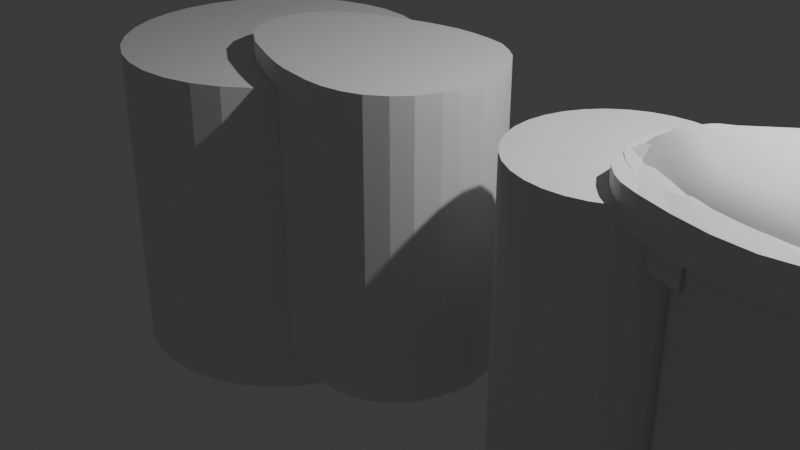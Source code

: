 # Source: HERVIDOR_2_EN_CLASES_.blend  (saved by Blender 4.4.32; exported with 4.5.12 LTS)
import bpy
from mathutils import Matrix  # noqa: F401  (used for matrix-valued properties, if any)

bpy.ops.wm.read_factory_settings(use_empty=True)
scene = bpy.context.scene
scene.name = 'Scene'

# ---- collections
col_collection = bpy.data.collections.new('Collection'); scene.collection.children.link(col_collection)
col_intentos = bpy.data.collections.new('intentos'); scene.collection.children.link(col_intentos)

# ---- node groups
ng_smooth_by_angle = bpy.data.node_groups.new('Smooth by Angle', 'GeometryNodeTree')
_s = ng_smooth_by_angle.interface.new_socket(name='Mesh', in_out='OUTPUT', socket_type='NodeSocketGeometry')
_s = ng_smooth_by_angle.interface.new_socket(name='Mesh', in_out='INPUT', socket_type='NodeSocketGeometry')
_s = ng_smooth_by_angle.interface.new_socket(name='Angle', in_out='INPUT', socket_type='NodeSocketFloat')
_s.subtype = 'ANGLE'
_s.default_value = 0.5236
_s.min_value = 0.0
_s.max_value = 3.142
_s.description = 'Maximum face angle for smooth edges'
_s = ng_smooth_by_angle.interface.new_socket(name='Ignore Sharpness', in_out='INPUT', socket_type='NodeSocketBool')
_s.force_non_field = True
ng_smooth_by_angle.description = 'Set the sharpness of mesh edges based on the angle between the neighboring faces'
ng_smooth_by_angle.is_modifier = True
_N = ng_smooth_by_angle.nodes; _L = ng_smooth_by_angle.links
n0 = _N.new('GeometryNodeSetShadeSmooth'); n0.name = 'Set Shade Smooth'; n0.location = (120, -80)
n0.domain = 'EDGE'
n1 = _N.new('GeometryNodeSetShadeSmooth'); n1.name = 'Set Shade Smooth.001'; n1.location = (300, -80)
n2 = _N.new('NodeGroupOutput'); n2.name = 'Group Output'; n2.location = (480, -80)
n3 = _N.new('GeometryNodeInputMeshEdgeAngle'); n3.name = 'Edge Angle'; n3.location = (-440, -240)
n4 = _N.new('NodeGroupInput'); n4.name = 'Group Input'; n4.location = (-80, -80)
n5 = _N.new('GeometryNodeInputEdgeSmooth'); n5.name = 'Is Edge Smooth'; n5.location = (-260, -120)
n6 = _N.new('GeometryNodeInputShadeSmooth'); n6.name = 'Is Shade Smooth'; n6.location = (-440, -397)
n7 = _N.new('FunctionNodeCompare'); n7.name = 'Compare'; n7.location = (-260, -260)
n7.operation = 'LESS_EQUAL'
n7.inputs[6].default_value = (0.0, 0.0, 0.0, 0.0)
n7.inputs[7].default_value = (0.0, 0.0, 0.0, 0.0)
n8 = _N.new('FunctionNodeBooleanMath'); n8.name = 'Boolean Math.001'; n8.location = (-80, -260)
n9 = _N.new('NodeGroupInput'); n9.name = 'Group Input.001'; n9.location = (-440, -329)
n10 = _N.new('NodeGroupInput'); n10.name = 'Group Input.002'; n10.location = (-259, -189)
n11 = _N.new('FunctionNodeBooleanMath'); n11.name = 'Boolean Math'; n11.location = (-80, -149)
n11.operation = 'OR'
n12 = _N.new('FunctionNodeBooleanMath'); n12.name = 'Boolean Math.002'; n12.location = (-260, -380)
n12.operation = 'OR'
n13 = _N.new('NodeGroupInput'); n13.name = 'Group Input.003'; n13.location = (-440, -460)
_L.new(n3.outputs[0], n7.inputs[0])
_L.new(n1.outputs[0], n2.inputs[0])
_L.new(n9.outputs[1], n7.inputs[1])
_L.new(n7.outputs[0], n8.inputs[0])
_L.new(n4.outputs[0], n0.inputs[0])
_L.new(n0.outputs[0], n1.inputs[0])
_L.new(n8.outputs[0], n0.inputs[2])
_L.new(n10.outputs[2], n11.inputs[1])
_L.new(n5.outputs[0], n11.inputs[0])
_L.new(n11.outputs[0], n0.inputs[1])
_L.new(n13.outputs[2], n12.inputs[1])
_L.new(n6.outputs[0], n12.inputs[0])
_L.new(n12.outputs[0], n8.inputs[1])
n2.is_active_output = True

# ---- world
world_world = bpy.data.worlds.new('World'); scene.world = world_world
world_world.use_nodes = True; world_world.node_tree.nodes.clear()
_N = world_world.node_tree.nodes; _L = world_world.node_tree.links
n0 = _N.new('ShaderNodeOutputWorld'); n0.name = 'World Output'; n0.location = (300, 300)
n1 = _N.new('ShaderNodeBackground'); n1.name = 'Background'; n1.location = (10, 300)
n1.inputs[0].default_value = (0.05088, 0.05088, 0.05088, 1.0)
_L.new(n1.outputs[0], n0.inputs[0])
n0.is_active_output = True
world_world.color = (0.05088, 0.05088, 0.05088)
world_world.sun_shadow_jitter_overblur = 0.0

# ---- cameras
cam_camera = bpy.data.cameras.new('Camera')
cam_camera.clip_end = 100.0
cam_camera.ortho_scale = 7.314

# ---- lights
light_light = bpy.data.lights.new('Light', 'POINT')
light_light.energy = 1000.0
light_light.shadow_soft_size = 0.1

# ---- meshes
me_cylinder_004 = bpy.data.meshes.new('Cylinder.004')
me_cylinder_004.from_pydata([(0.0, 1.0, -1.0), (0.0, 1.0, 1.0), (0.1951, 0.9808, -1.0), (0.1951, 0.9808, 1.0), (0.3827, 0.9239, -1.0), (0.3827, 0.9239, 1.0), (0.5556, 0.8315, -1.0), (0.5556, 0.8315, 1.0), (0.7071, 0.7071, -1.0), (0.7071, 0.7071, 1.0), (0.8315, 0.5556, -1.0), (0.8315, 0.5556, 1.0), (0.9239, 0.3827, -1.0), (0.9239, 0.3827, 1.0), (0.9808, 0.1951, -1.0), (0.9808, 0.1951, 1.0), (1.0, 0.0, -1.0), (1.0, 0.0, 1.0), (0.9808, -0.1951, -1.0), (0.9808, -0.1951, 1.0), (0.9239, -0.3827, -1.0), (0.9239, -0.3827, 1.0), (0.8315, -0.5556, -1.0), (0.8315, -0.5556, 1.0), (0.7071, -0.7071, -1.0), (0.7071, -0.7071, 1.0), (0.5556, -0.8315, -1.0), (0.5556, -0.8315, 1.0), (0.3827, -0.9239, -1.0), (0.3827, -0.9239, 1.0), (0.1951, -0.9808, -1.0), (0.1951, -0.9808, 1.0), (0.0, -1.0, -1.0), (0.0, -1.0, 1.0), (-0.1951, -0.9808, -1.0), (-0.1951, -0.9808, 1.0), (-0.3827, -0.9239, -1.0), (-0.3827, -0.9239, 1.0), (-0.5556, -0.8315, -1.0), (-0.5556, -0.8315, 1.0), (-0.7071, -0.7071, -1.0), (-0.7071, -0.7071, 1.0), (-0.8315, -0.5556, -1.0), (-0.8315, -0.5556, 1.0), (-0.9239, -0.3827, -1.0), (-0.9239, -0.3827, 1.0), (-0.9808, -0.1951, -1.0), (-0.9808, -0.1951, 1.0), (-1.0, 0.0, -1.0), (-1.0, 0.0, 1.0), (-0.9808, 0.1951, -1.0), (-0.9808, 0.1951, 1.0), (-0.9239, 0.3827, -1.0), (-0.9239, 0.3827, 1.0), (-0.8315, 0.5556, -1.0), (-0.8315, 0.5556, 1.0), (-0.7071, 0.7071, -1.0), (-0.7071, 0.7071, 1.0), (-0.5556, 0.8315, -1.0), (-0.5556, 0.8315, 1.0), (-0.3827, 0.9239, -1.0), (-0.3827, 0.9239, 1.0), (-0.1951, 0.9808, -1.0), (-0.1951, 0.9808, 1.0)], [], [(0, 1, 3, 2), (2, 3, 5, 4), (4, 5, 7, 6), (6, 7, 9, 8), (8, 9, 11, 10), (10, 11, 13, 12), (12, 13, 15, 14), (14, 15, 17, 16), (16, 17, 19, 18), (18, 19, 21, 20), (20, 21, 23, 22), (22, 23, 25, 24), (24, 25, 27, 26), (26, 27, 29, 28), (28, 29, 31, 30), (30, 31, 33, 32), (32, 33, 35, 34), (34, 35, 37, 36), (36, 37, 39, 38), (38, 39, 41, 40), (40, 41, 43, 42), (42, 43, 45, 44), (44, 45, 47, 46), (46, 47, 49, 48), (48, 49, 51, 50), (50, 51, 53, 52), (52, 53, 55, 54), (54, 55, 57, 56), (56, 57, 59, 58), (58, 59, 61, 60), (3, 1, 63, 61, 59, 57, 55, 53, 51, 49, 47, 45, 43, 41, 39, 37, 35, 33, 31, 29, 27, 25, 23, 21, 19, 17, 15, 13, 11, 9, 7, 5), (60, 61, 63, 62), (62, 63, 1, 0), (0, 2, 4, 6, 8, 10, 12, 14, 16, 18, 20, 22, 24, 26, 28, 30, 32, 34, 36, 38, 40, 42, 44, 46, 48, 50, 52, 54, 56, 58, 60, 62)])
me_cylinder_004.polygons.foreach_set('use_smooth', [True] * 34)
_uv = me_cylinder_004.uv_layers.new(name='UVMap')
_uv.uv.foreach_set('vector', [1.0, 0.5, 1.0, 1.0, 0.9688, 1.0, 0.9688, 0.5, 0.9688, 0.5, 0.9688, 1.0, 0.9375, 1.0, 0.9375, 0.5, 0.9375, 0.5, 0.9375, 1.0, 0.9062, 1.0, 0.9062, 0.5, 0.9062, 0.5, 0.9062, 1.0, 0.875, 1.0, 0.875, 0.5, 0.875, 0.5, 0.875, 1.0, 0.8438, 1.0, 0.8438, 0.5, 0.8438, 0.5, 0.8438, 1.0, 0.8125, 1.0, 0.8125, 0.5, 0.8125, 0.5, 0.8125, 1.0, 0.7812, 1.0, 0.7812, 0.5, 0.7812, 0.5, 0.7812, 1.0, 0.75, 1.0, 0.75, 0.5, 0.75, 0.5, 0.75, 1.0, 0.7188, 1.0, 0.7188, 0.5, 0.7188, 0.5, 0.7188, 1.0, 0.6875, 1.0, 0.6875, 0.5, 0.6875, 0.5, 0.6875, 1.0, 0.6562, 1.0, 0.6562, 0.5, 0.6562, 0.5, 0.6562, 1.0, 0.625, 1.0, 0.625, 0.5, 0.625, 0.5, 0.625, 1.0, 0.5938, 1.0, 0.5938, 0.5, 0.5938, 0.5, 0.5938, 1.0, 0.5625, 1.0, 0.5625, 0.5, 0.5625, 0.5, 0.5625, 1.0, 0.5312, 1.0, 0.5312, 0.5, 0.5312, 0.5, 0.5312, 1.0, 0.5, 1.0, 0.5, 0.5, 0.5, 0.5, 0.5, 1.0, 0.4688, 1.0, 0.4688, 0.5, 0.4688, 0.5, 0.4688, 1.0, 0.4375, 1.0, 0.4375, 0.5, 0.4375, 0.5, 0.4375, 1.0, 0.4062, 1.0, 0.4062, 0.5, 0.4062, 0.5, 0.4062, 1.0, 0.375, 1.0, 0.375, 0.5, 0.375, 0.5, 0.375, 1.0, 0.3438, 1.0, 0.3438, 0.5, 0.3438, 0.5, 0.3438, 1.0, 0.3125, 1.0, 0.3125, 0.5, 0.3125, 0.5, 0.3125, 1.0, 0.2812, 1.0, 0.2812, 0.5, 0.2812, 0.5, 0.2812, 1.0, 0.25, 1.0, 0.25, 0.5, 0.25, 0.5, 0.25, 1.0, 0.2188, 1.0, 0.2188, 0.5, 0.2188, 0.5, 0.2188, 1.0, 0.1875, 1.0, 0.1875, 0.5, 0.1875, 0.5, 0.1875, 1.0, 0.1562, 1.0, 0.1562, 0.5, 0.1562, 0.5, 0.1562, 1.0, 0.125, 1.0, 0.125, 0.5, 0.125, 0.5, 0.125, 1.0, 0.09375, 1.0, 0.09375, 0.5, 0.09375, 0.5, 0.09375, 1.0, 0.0625, 1.0, 0.0625, 0.5, 0.2968, 0.4854, 0.25, 0.49, 0.2032, 0.4854, 0.1582, 0.4717, 0.1167, 0.4496, 0.08029, 0.4197, 0.05045, 0.3833, 0.02827, 0.3418, 0.01461, 0.2968, 0.01, 0.25, 0.01461, 0.2032, 0.02827, 0.1582, 0.05045, 0.1167, 0.08029, 0.08029, 0.1167, 0.05045, 0.1582, 0.02827, 0.2032, 0.01461, 0.25, 0.01, 0.2968, 0.01461, 0.3418, 0.02827, 0.3833, 0.05045, 0.4197, 0.08029, 0.4496, 0.1167, 0.4717, 0.1582, 0.4854, 0.2032, 0.49, 0.25, 0.4854, 0.2968, 0.4717, 0.3418, 0.4496, 0.3833, 0.4197, 0.4197, 0.3833, 0.4496, 0.3418, 0.4717, 0.0625, 0.5, 0.0625, 1.0, 0.03125, 1.0, 0.03125, 0.5, 0.03125, 0.5, 0.03125, 1.0, 0.0, 1.0, 0.0, 0.5, 0.75, 0.49, 0.7968, 0.4854, 0.8418, 0.4717, 0.8833, 0.4496, 0.9197, 0.4197, 0.9496, 0.3833, 0.9717, 0.3418, 0.9854, 0.2968, 0.99, 0.25, 0.9854, 0.2032, 0.9717, 0.1582, 0.9496, 0.1167, 0.9197, 0.08029, 0.8833, 0.05045, 0.8418, 0.02827, 0.7968, 0.01461, 0.75, 0.01, 0.7032, 0.01461, 0.6582, 0.02827, 0.6167, 0.05045, 0.5803, 0.08029, 0.5504, 0.1167, 0.5283, 0.1582, 0.5146, 0.2032, 0.51, 0.25, 0.5146, 0.2968, 0.5283, 0.3418, 0.5504, 0.3833, 0.5803, 0.4197, 0.6167, 0.4496, 0.6582, 0.4717, 0.7032, 0.4854])
me_cylinder_004.update()
me_cylinder_003 = bpy.data.meshes.new('Cylinder.003')
me_cylinder_003.from_pydata([(4.42, 0.9711, 1.512), (4.42, 0.9711, 1.579), (4.61, 0.9524, 1.512), (4.61, 0.9524, 1.579), (4.793, 0.8969, 1.512), (4.793, 0.8969, 1.579), (4.961, 0.8069, 1.512), (4.961, 0.8069, 1.579), (5.109, 0.6856, 1.512), (5.109, 0.6856, 1.579), (5.23, 0.5379, 1.512), (5.23, 0.5379, 1.579), (5.32, 0.3694, 1.512), (5.32, 0.3694, 1.579), (5.376, 0.1866, 1.512), (5.376, 0.1866, 1.579), (5.395, -0.003569, 1.512), (5.395, -0.003569, 1.579), (5.376, -0.1937, 1.512), (5.376, -0.1937, 1.579), (5.32, -0.3766, 1.512), (5.32, -0.3766, 1.579), (5.23, -0.5451, 1.512), (5.23, -0.5451, 1.579), (5.109, -0.6928, 1.512), (5.109, -0.6928, 1.579), (4.961, -0.814, 1.512), (4.961, -0.814, 1.579), (4.793, -0.9041, 1.512), (4.793, -0.9041, 1.579), (4.61, -0.9595, 1.512), (4.61, -0.9595, 1.579), (4.42, -0.9783, 1.512), (4.42, -0.9783, 1.579), (4.23, -0.9595, 1.512), (4.23, -0.9595, 1.579), (4.014, -0.9287, 1.512), (4.014, -0.9287, 1.579), (3.743, -0.8468, 1.512), (3.743, -0.8468, 1.579), (3.448, -0.7379, 1.512), (3.448, -0.7379, 1.579), (3.216, -0.6312, 1.512), (3.216, -0.6312, 1.579), (2.961, -0.4545, 1.512), (2.961, -0.4545, 1.579), (2.844, -0.3045, 1.512), (2.844, -0.3045, 1.579), (2.785, -0.1225, 1.512), (2.785, -0.1225, 1.579), (2.775, 0.05121, 1.512), (2.775, 0.05121, 1.579), (2.81, 0.2464, 1.512), (2.81, 0.2464, 1.579), (2.908, 0.4231, 1.512), (2.908, 0.4231, 1.579), (3.066, 0.5667, 1.512), (3.066, 0.5667, 1.579), (3.411, 0.7535, 1.512), (3.411, 0.7535, 1.579), (3.871, 0.8846, 1.512), (3.871, 0.8846, 1.579), (4.23, 0.9524, 1.512), (4.23, 0.9524, 1.579), (3.836, 0.8579, 1.512), (3.819, -0.8686, 1.512), (3.819, -0.8686, 1.33), (3.448, -0.7379, 1.33), (3.216, -0.6312, 1.33), (2.961, -0.4545, 1.33), (2.844, -0.3045, 1.33), (2.785, -0.1225, 1.33), (2.778, 0.05121, 1.33), (2.81, 0.2464, 1.33), (2.908, 0.4231, 1.33), (3.066, 0.5667, 1.33), (3.411, 0.7535, 1.33), (3.836, 0.8579, 1.33), (3.819, -0.8686, 1.265), (3.448, -0.7379, 1.265), (3.216, -0.6312, 1.265), (2.961, -0.4545, 1.265), (2.806, -0.3045, 1.265), (2.796, -0.1225, 1.28), (2.797, 0.05121, 1.28), (2.806, 0.2464, 1.264), (2.908, 0.4231, 1.265), (3.066, 0.5667, 1.265), (3.411, 0.7535, 1.265), (3.836, 0.8579, 1.265), (3.819, -0.8686, 1.203), (3.447, -0.7379, 1.203), (3.215, -0.6312, 1.203), (2.961, -0.4545, 1.203), (2.852, -0.3045, 1.206), (2.826, -0.1225, 1.233), (2.826, 0.05121, 1.233), (2.852, 0.2464, 1.205), (2.908, 0.4231, 1.203), (3.066, 0.5667, 1.203), (3.41, 0.7535, 1.203), (3.836, 0.8579, 1.203), (3.816, -0.8686, 0.9834), (3.452, -0.7379, 0.9965), (3.286, -0.6313, 1.038), (3.088, -0.4545, 1.098), (2.94, -0.311, 1.153), (2.896, -0.1303, 1.178), (2.896, 0.04011, 1.171), (2.938, 0.2345, 1.152), (3.086, 0.4231, 1.096), (3.208, 0.5667, 1.062), (3.409, 0.7535, 1.008), (3.833, 0.8579, 0.9834), (4.61, 0.9524, 1.71), (4.42, 0.9711, 1.71), (4.793, 0.8969, 1.71), (4.961, 0.8069, 1.71), (5.109, 0.6856, 1.71), (5.23, 0.5379, 1.71), (5.32, 0.3694, 1.71), (5.376, 0.1866, 1.71), (5.395, -0.003569, 1.71), (5.376, -0.1937, 1.71), (5.32, -0.3766, 1.71), (5.23, -0.5451, 1.71), (5.109, -0.6928, 1.71), (4.961, -0.814, 1.71), (4.793, -0.9041, 1.71), (4.61, -0.9595, 1.71), (4.42, -0.9783, 1.71), (4.23, -0.9595, 1.71), (4.014, -0.9287, 1.71), (3.743, -0.8468, 1.71), (3.281, -0.5087, 1.714), (3.116, -0.4505, 1.694), (2.995, -0.3378, 1.688), (2.903, -0.1871, 1.687), (2.869, -0.1021, 1.683), (2.865, 0.06616, 1.709), (2.884, 0.1404, 1.712), (2.924, 0.2482, 1.705), (3.005, 0.3405, 1.726), (3.214, 0.5151, 1.759), (3.871, 0.8846, 1.71), (4.23, 0.9524, 1.71), (4.593, 0.9068, 1.779), (4.411, 0.9247, 1.779), (4.767, 0.8539, 1.779), (4.928, 0.768, 1.779), (5.069, 0.6524, 1.779), (5.184, 0.5115, 1.779), (5.27, 0.3507, 1.779), (5.323, 0.1763, 1.779), (5.341, -0.005086, 1.779), (5.323, -0.1865, 1.779), (5.27, -0.3609, 1.779), (5.184, -0.5217, 1.779), (5.069, -0.6626, 1.779), (4.928, -0.7782, 1.779), (4.767, -0.8641, 1.779), (4.593, -0.917, 1.779), (4.411, -0.9349, 1.779), (4.23, -0.917, 1.779), (4.024, -0.8876, 1.779), (3.765, -0.8095, 1.779), (3.351, -0.4715, 1.782), (3.147, -0.2883, 1.786), (3.052, -0.2054, 1.779), (3.003, -0.1418, 1.779), (2.977, -0.06473, 1.779), (2.973, 0.008895, 1.779), (2.988, 0.09159, 1.779), (3.015, 0.1737, 1.798), (3.093, 0.2191, 1.813), (3.207, 0.3298, 1.808), (3.887, 0.8422, 1.779), (4.23, 0.9068, 1.779), (4.558, 0.8161, 1.866), (4.394, 0.8323, 1.866), (4.715, 0.7683, 1.866), (4.861, 0.6907, 1.866), (4.988, 0.5861, 1.866), (5.092, 0.4588, 1.866), (5.17, 0.3135, 1.866), (5.218, 0.1558, 1.866), (5.234, -0.008109, 1.866), (5.218, -0.1721, 1.866), (5.17, -0.3297, 1.866), (5.092, -0.475, 1.866), (4.988, -0.6024, 1.866), (4.861, -0.7069, 1.866), (4.715, -0.7845, 1.866), (4.558, -0.8324, 1.866), (4.394, -0.8485, 1.866), (4.23, -0.8324, 1.866), (4.044, -0.8058, 1.866), (3.81, -0.7352, 1.866), (3.443, -0.4385, 1.874), (3.263, -0.2569, 1.866), (3.165, -0.1892, 1.866), (3.121, -0.1317, 1.866), (3.098, -0.06202, 1.866), (3.094, 0.004528, 1.866), (3.107, 0.07927, 1.866), (3.145, 0.147, 1.866), (3.205, 0.202, 1.866), (3.321, 0.283, 1.884), (3.92, 0.7577, 1.866), (4.23, 0.8161, 1.866), (4.496, 0.6549, 1.949), (4.363, 0.668, 1.949), (4.623, 0.6161, 1.949), (4.741, 0.5532, 1.949), (4.845, 0.4684, 1.949), (4.929, 0.3651, 1.949), (4.992, 0.2473, 1.949), (5.031, 0.1195, 1.949), (5.044, -0.01348, 1.949), (5.031, -0.1464, 1.949), (4.992, -0.2743, 1.949), (4.929, -0.3921, 1.949), (4.845, -0.4954, 1.949), (4.741, -0.5801, 1.949), (4.623, -0.6431, 1.949), (4.496, -0.6819, 1.949), (4.363, -0.695, 1.949), (4.23, -0.6819, 1.949), (4.079, -0.6603, 1.949), (3.889, -0.6031, 1.949), (3.587, -0.3563, 1.952), (3.446, -0.2152, 1.949), (3.367, -0.1603, 1.949), (3.33, -0.1137, 1.949), (3.312, -0.0572, 1.949), (3.309, -0.003233, 1.949), (3.319, 0.05738, 1.949), (3.35, 0.1123, 1.949), (3.399, 0.1569, 1.949), (3.506, 0.2149, 1.949), (3.979, 0.6075, 1.949), (4.23, 0.6549, 1.949), (4.519, -0.03652, 2.015)], [], [(0, 1, 3, 2), (2, 3, 5, 4), (4, 5, 7, 6), (6, 7, 9, 8), (8, 9, 11, 10), (10, 11, 13, 12), (12, 13, 15, 14), (14, 15, 17, 16), (16, 17, 19, 18), (18, 19, 21, 20), (20, 21, 23, 22), (22, 23, 25, 24), (24, 25, 27, 26), (26, 27, 29, 28), (28, 29, 31, 30), (30, 31, 33, 32), (32, 33, 35, 34), (34, 35, 37, 36), (36, 37, 39, 38), (38, 39, 41, 40, 65), (40, 41, 43, 42), (42, 43, 45, 44), (44, 45, 47, 46), (46, 47, 49, 48), (48, 49, 51, 50), (50, 51, 53, 52), (52, 53, 55, 54), (54, 55, 57, 56), (56, 57, 59, 58), (58, 59, 61, 60, 64), (7, 5, 116, 117), (60, 61, 63, 62), (62, 63, 1, 0), (0, 2, 4, 6, 8, 10, 12, 14, 16, 18, 20, 22, 24, 26, 28, 30, 32, 34, 36, 38, 65, 64, 60, 62), (56, 58, 76, 75), (69, 70, 82, 81), (65, 40, 67, 66), (54, 56, 75, 74), (58, 64, 77, 76), (52, 54, 74, 73), (50, 52, 73, 72), (48, 50, 72, 71), (46, 48, 71, 70), (44, 46, 70, 69), (64, 65, 66, 77), (42, 44, 69, 68), (40, 42, 68, 67), (81, 82, 94, 93), (76, 77, 89, 88), (66, 67, 79, 78), (73, 74, 86, 85), (70, 71, 83, 82), (77, 66, 78, 89), (67, 68, 80, 79), (74, 75, 87, 86), (71, 72, 84, 83), (68, 69, 81, 80), (75, 76, 88, 87), (72, 73, 85, 84), (94, 95, 107, 106), (88, 89, 101, 100), (78, 79, 91, 90), (85, 86, 98, 97), (82, 83, 95, 94), (89, 78, 90, 101), (79, 80, 92, 91), (86, 87, 99, 98), (83, 84, 96, 95), (80, 81, 93, 92), (87, 88, 100, 99), (84, 85, 97, 96), (113, 102, 103, 104, 105, 106, 107, 108, 109, 110, 111, 112), (101, 90, 102, 113), (91, 92, 104, 103), (98, 99, 111, 110), (95, 96, 108, 107), (92, 93, 105, 104), (99, 100, 112, 111), (96, 97, 109, 108), (93, 94, 106, 105), (100, 101, 113, 112), (90, 91, 103, 102), (97, 98, 110, 109), (124, 123, 155, 156), (25, 23, 125, 126), (43, 41, 134, 135), (61, 59, 143, 144), (17, 15, 121, 122), (35, 33, 130, 131), (53, 51, 139, 140), (9, 7, 117, 118), (27, 25, 126, 127), (45, 43, 135, 136), (63, 61, 144, 145), (19, 17, 122, 123), (37, 35, 131, 132), (55, 53, 140, 141), (11, 9, 118, 119), (29, 27, 127, 128), (47, 45, 136, 137), (3, 1, 115, 114), (1, 63, 145, 115), (21, 19, 123, 124), (39, 37, 132, 133), (57, 55, 141, 142), (13, 11, 119, 120), (31, 29, 128, 129), (49, 47, 137, 138), (5, 3, 114, 116), (23, 21, 124, 125), (41, 39, 133, 134), (59, 57, 142, 143), (15, 13, 120, 121), (33, 31, 129, 130), (51, 49, 138, 139), (159, 158, 190, 191), (138, 137, 169, 170), (125, 124, 156, 157), (139, 138, 170, 171), (126, 125, 157, 158), (140, 139, 171, 172), (127, 126, 158, 159), (141, 140, 172, 173), (128, 127, 159, 160), (114, 115, 147, 146), (142, 141, 173, 174), (129, 128, 160, 161), (116, 114, 146, 148), (143, 142, 174, 175), (130, 129, 161, 162), (117, 116, 148, 149), (144, 143, 175, 176), (131, 130, 162, 163), (118, 117, 149, 150), (145, 144, 176, 177), (132, 131, 163, 164), (119, 118, 150, 151), (115, 145, 177, 147), (133, 132, 164, 165), (120, 119, 151, 152), (134, 133, 165, 166), (121, 120, 152, 153), (135, 134, 166, 167), (122, 121, 153, 154), (136, 135, 167, 168), (123, 122, 154, 155), (137, 136, 168, 169), (194, 193, 225, 226), (173, 172, 204, 205), (160, 159, 191, 192), (146, 147, 179, 178), (174, 173, 205, 206), (161, 160, 192, 193), (148, 146, 178, 180), (175, 174, 206, 207), (162, 161, 193, 194), (149, 148, 180, 181), (176, 175, 207, 208), (163, 162, 194, 195), (150, 149, 181, 182), (177, 176, 208, 209), (164, 163, 195, 196), (151, 150, 182, 183), (147, 177, 209, 179), (165, 164, 196, 197), (152, 151, 183, 184), (166, 165, 197, 198), (153, 152, 184, 185), (167, 166, 198, 199), (154, 153, 185, 186), (168, 167, 199, 200), (155, 154, 186, 187), (169, 168, 200, 201), (156, 155, 187, 188), (170, 169, 201, 202), (157, 156, 188, 189), (171, 170, 202, 203), (158, 157, 189, 190), (172, 171, 203, 204), (229, 228, 242), (181, 180, 212, 213), (208, 207, 239, 240), (195, 194, 226, 227), (182, 181, 213, 214), (209, 208, 240, 241), (196, 195, 227, 228), (183, 182, 214, 215), (179, 209, 241, 211), (197, 196, 228, 229), (184, 183, 215, 216), (198, 197, 229, 230), (185, 184, 216, 217), (199, 198, 230, 231), (186, 185, 217, 218), (200, 199, 231, 232), (187, 186, 218, 219), (201, 200, 232, 233), (188, 187, 219, 220), (202, 201, 233, 234), (189, 188, 220, 221), (203, 202, 234, 235), (190, 189, 221, 222), (204, 203, 235, 236), (191, 190, 222, 223), (205, 204, 236, 237), (192, 191, 223, 224), (178, 179, 211, 210), (206, 205, 237, 238), (193, 192, 224, 225), (180, 178, 210, 212), (207, 206, 238, 239), (216, 215, 242), (230, 229, 242), (217, 216, 242), (231, 230, 242), (218, 217, 242), (232, 231, 242), (219, 218, 242), (233, 232, 242), (220, 219, 242), (234, 233, 242), (221, 220, 242), (235, 234, 242), (222, 221, 242), (236, 235, 242), (223, 222, 242), (237, 236, 242), (224, 223, 242), (210, 211, 242), (238, 237, 242), (225, 224, 242), (212, 210, 242), (239, 238, 242), (226, 225, 242), (213, 212, 242), (240, 239, 242), (227, 226, 242), (214, 213, 242), (241, 240, 242), (228, 227, 242), (215, 214, 242), (211, 241, 242)])
me_cylinder_003.polygons.foreach_set('use_smooth', [True] * 242)
_uv = me_cylinder_003.uv_layers.new(name='UVMap')
_uv.uv.foreach_set('vector', [1.0, 0.5, 1.0, 1.0, 0.9688, 1.0, 0.9688, 0.5, 0.9688, 0.5, 0.9688, 1.0, 0.9375, 1.0, 0.9375, 0.5, 0.9375, 0.5, 0.9375, 1.0, 0.9062, 1.0, 0.9062, 0.5, 0.9062, 0.5, 0.9062, 1.0, 0.875, 1.0, 0.875, 0.5, 0.875, 0.5, 0.875, 1.0, 0.8438, 1.0, 0.8438, 0.5, 0.8438, 0.5, 0.8438, 1.0, 0.8125, 1.0, 0.8125, 0.5, 0.8125, 0.5, 0.8125, 1.0, 0.7812, 1.0, 0.7812, 0.5, 0.7812, 0.5, 0.7812, 1.0, 0.75, 1.0, 0.75, 0.5, 0.75, 0.5, 0.75, 1.0, 0.7188, 1.0, 0.7188, 0.5, 0.7188, 0.5, 0.7188, 1.0, 0.6875, 1.0, 0.6875, 0.5, 0.6875, 0.5, 0.6875, 1.0, 0.6562, 1.0, 0.6562, 0.5, 0.6562, 0.5, 0.6562, 1.0, 0.625, 1.0, 0.625, 0.5, 0.625, 0.5, 0.625, 1.0, 0.5938, 1.0, 0.5938, 0.5, 0.5938, 0.5, 0.5938, 1.0, 0.5625, 1.0, 0.5625, 0.5, 0.5625, 0.5, 0.5625, 1.0, 0.5312, 1.0, 0.5312, 0.5, 0.5312, 0.5, 0.5312, 1.0, 0.5, 1.0, 0.5, 0.5, 0.5, 0.5, 0.5, 1.0, 0.4688, 1.0, 0.4688, 0.5, 0.4688, 0.5, 0.4688, 1.0, 0.4375, 1.0, 0.4375, 0.5, 0.4375, 0.5, 0.4375, 1.0, 0.4062, 1.0, 0.4062, 0.5, 0.4062, 0.5, 0.4062, 1.0, 0.375, 1.0, 0.375, 0.5, 0.3812, 0.5, 0.375, 0.5, 0.375, 1.0, 0.3438, 1.0, 0.3438, 0.5, 0.3438, 0.5, 0.3438, 1.0, 0.3125, 1.0, 0.3125, 0.5, 0.3125, 0.5, 0.3125, 1.0, 0.2812, 1.0, 0.2812, 0.5, 0.2812, 0.5, 0.2812, 1.0, 0.25, 1.0, 0.25, 0.5, 0.25, 0.5, 0.25, 1.0, 0.2188, 1.0, 0.2188, 0.5, 0.2188, 0.5, 0.2188, 1.0, 0.1875, 1.0, 0.1875, 0.5, 0.1875, 0.5, 0.1875, 1.0, 0.1562, 1.0, 0.1562, 0.5, 0.1562, 0.5, 0.1562, 1.0, 0.125, 1.0, 0.125, 0.5, 0.125, 0.5, 0.125, 1.0, 0.09375, 1.0, 0.09375, 0.5, 0.09375, 0.5, 0.09375, 1.0, 0.0625, 1.0, 0.0625, 0.5, 0.08743, 0.5, 0.9062, 1.0, 0.9375, 1.0, 0.9375, 1.0, 0.9062, 1.0, 0.0625, 0.5, 0.0625, 1.0, 0.03125, 1.0, 0.03125, 0.5, 0.03125, 0.5, 0.03125, 1.0, 0.0, 1.0, 0.0, 0.5, 0.75, 0.49, 0.7968, 0.4854, 0.8418, 0.4717, 0.8833, 0.4496, 0.9197, 0.4197, 0.9496, 0.3833, 0.9717, 0.3418, 0.9854, 0.2968, 0.99, 0.25, 0.9854, 0.2032, 0.9717, 0.1582, 0.9496, 0.1167, 0.9197, 0.08029, 0.8833, 0.05045, 0.8418, 0.02827, 0.7968, 0.01461, 0.75, 0.01, 0.7032, 0.01461, 0.6582, 0.02827, 0.6167, 0.05045, 0.5875, 0.0744, 0.625, 0.454, 0.6582, 0.4717, 0.7032, 0.4854, 0.125, 0.5, 0.09375, 0.5, 0.09375, 0.5, 0.125, 0.5, 0.3125, 0.5, 0.2812, 0.5, 0.2812, 0.5, 0.3125, 0.5, 0.3812, 0.5, 0.375, 0.5, 0.375, 0.5, 0.3812, 0.5, 0.1562, 0.5, 0.125, 0.5, 0.125, 0.5, 0.1562, 0.5, 0.09375, 0.5, 0.08743, 0.5, 0.08743, 0.5, 0.09375, 0.5, 0.1875, 0.5, 0.1562, 0.5, 0.1562, 0.5, 0.1875, 0.5, 0.2188, 0.5, 0.1875, 0.5, 0.1875, 0.5, 0.2188, 0.5, 0.25, 0.5, 0.2188, 0.5, 0.2188, 0.5, 0.25, 0.5, 0.2812, 0.5, 0.25, 0.5, 0.25, 0.5, 0.2812, 0.5, 0.3125, 0.5, 0.2812, 0.5, 0.2812, 0.5, 0.3125, 0.5, 0.625, 0.454, 0.5875, 0.0744, 0.5875, 0.0744, 0.625, 0.454, 0.3438, 0.5, 0.3125, 0.5, 0.3125, 0.5, 0.3438, 0.5, 0.375, 0.5, 0.3438, 0.5, 0.3438, 0.5, 0.375, 0.5, 0.3125, 0.5, 0.2812, 0.5, 0.2812, 0.5, 0.3125, 0.5, 0.09375, 0.5, 0.08743, 0.5, 0.08743, 0.5, 0.09375, 0.5, 0.3812, 0.5, 0.375, 0.5, 0.375, 0.5, 0.3812, 0.5, 0.1875, 0.5, 0.1562, 0.5, 0.1562, 0.5, 0.1875, 0.5, 0.2812, 0.5, 0.25, 0.5, 0.25, 0.5, 0.2812, 0.5, 0.625, 0.454, 0.5875, 0.0744, 0.5875, 0.0744, 0.625, 0.454, 0.375, 0.5, 0.3438, 0.5, 0.3438, 0.5, 0.375, 0.5, 0.1562, 0.5, 0.125, 0.5, 0.125, 0.5, 0.1562, 0.5, 0.25, 0.5, 0.2188, 0.5, 0.2188, 0.5, 0.25, 0.5, 0.3438, 0.5, 0.3125, 0.5, 0.3125, 0.5, 0.3438, 0.5, 0.125, 0.5, 0.09375, 0.5, 0.09375, 0.5, 0.125, 0.5, 0.2188, 0.5, 0.1875, 0.5, 0.1875, 0.5, 0.2188, 0.5, 0.2812, 0.5, 0.25, 0.5, 0.25, 0.5, 0.2812, 0.5, 0.09375, 0.5, 0.08743, 0.5, 0.08743, 0.5, 0.09375, 0.5, 0.3812, 0.5, 0.375, 0.5, 0.375, 0.5, 0.3812, 0.5, 0.1875, 0.5, 0.1562, 0.5, 0.1562, 0.5, 0.1875, 0.5, 0.2812, 0.5, 0.25, 0.5, 0.25, 0.5, 0.2812, 0.5, 0.625, 0.454, 0.5875, 0.0744, 0.5875, 0.0744, 0.625, 0.454, 0.375, 0.5, 0.3438, 0.5, 0.3438, 0.5, 0.375, 0.5, 0.1562, 0.5, 0.125, 0.5, 0.125, 0.5, 0.1562, 0.5, 0.25, 0.5, 0.2188, 0.5, 0.2188, 0.5, 0.25, 0.5, 0.3438, 0.5, 0.3125, 0.5, 0.3125, 0.5, 0.3438, 0.5, 0.125, 0.5, 0.09375, 0.5, 0.09375, 0.5, 0.125, 0.5, 0.2188, 0.5, 0.1875, 0.5, 0.1875, 0.5, 0.2188, 0.5, 0.625, 0.454, 0.5875, 0.0744, 0.5803, 0.08029, 0.5504, 0.1167, 0.5283, 0.1582, 0.5146, 0.2032, 0.51, 0.25, 0.5146, 0.2968, 0.5283, 0.3418, 0.5504, 0.3833, 0.5803, 0.4197, 0.6167, 0.4496, 0.625, 0.454, 0.5875, 0.0744, 0.5875, 0.0744, 0.625, 0.454, 0.375, 0.5, 0.3438, 0.5, 0.3438, 0.5, 0.375, 0.5, 0.1562, 0.5, 0.125, 0.5, 0.125, 0.5, 0.1562, 0.5, 0.25, 0.5, 0.2188, 0.5, 0.2188, 0.5, 0.25, 0.5, 0.3438, 0.5, 0.3125, 0.5, 0.3125, 0.5, 0.3438, 0.5, 0.125, 0.5, 0.09375, 0.5, 0.09375, 0.5, 0.125, 0.5, 0.2188, 0.5, 0.1875, 0.5, 0.1875, 0.5, 0.2188, 0.5, 0.3125, 0.5, 0.2812, 0.5, 0.2812, 0.5, 0.3125, 0.5, 0.09375, 0.5, 0.08743, 0.5, 0.08743, 0.5, 0.09375, 0.5, 0.3812, 0.5, 0.375, 0.5, 0.375, 0.5, 0.3812, 0.5, 0.1875, 0.5, 0.1562, 0.5, 0.1562, 0.5, 0.1875, 0.5, 0.6875, 1.0, 0.7188, 1.0, 0.7188, 1.0, 0.6875, 1.0, 0.625, 1.0, 0.6562, 1.0, 0.6562, 1.0, 0.625, 1.0, 0.3438, 1.0, 0.375, 1.0, 0.375, 1.0, 0.3438, 1.0, 0.0625, 1.0, 0.09375, 1.0, 0.09375, 1.0, 0.0625, 1.0, 0.75, 1.0, 0.7812, 1.0, 0.7812, 1.0, 0.75, 1.0, 0.4688, 1.0, 0.5, 1.0, 0.5, 1.0, 0.4688, 1.0, 0.1875, 1.0, 0.2188, 1.0, 0.2188, 1.0, 0.1875, 1.0, 0.875, 1.0, 0.9062, 1.0, 0.9062, 1.0, 0.875, 1.0, 0.5938, 1.0, 0.625, 1.0, 0.625, 1.0, 0.5938, 1.0, 0.3125, 1.0, 0.3438, 1.0, 0.3438, 1.0, 0.3125, 1.0, 0.03125, 1.0, 0.0625, 1.0, 0.0625, 1.0, 0.03125, 1.0, 0.7188, 1.0, 0.75, 1.0, 0.75, 1.0, 0.7188, 1.0, 0.4375, 1.0, 0.4688, 1.0, 0.4688, 1.0, 0.4375, 1.0, 0.1562, 1.0, 0.1875, 1.0, 0.1875, 1.0, 0.1562, 1.0, 0.8438, 1.0, 0.875, 1.0, 0.875, 1.0, 0.8438, 1.0, 0.5625, 1.0, 0.5938, 1.0, 0.5938, 1.0, 0.5625, 1.0, 0.2812, 1.0, 0.3125, 1.0, 0.3125, 1.0, 0.2812, 1.0, 0.9688, 1.0, 1.0, 1.0, 1.0, 1.0, 0.9688, 1.0, 0.0, 1.0, 0.03125, 1.0, 0.03125, 1.0, 0.0, 1.0, 0.6875, 1.0, 0.7188, 1.0, 0.7188, 1.0, 0.6875, 1.0, 0.4062, 1.0, 0.4375, 1.0, 0.4375, 1.0, 0.4062, 1.0, 0.125, 1.0, 0.1562, 1.0, 0.1562, 1.0, 0.125, 1.0, 0.8125, 1.0, 0.8438, 1.0, 0.8438, 1.0, 0.8125, 1.0, 0.5312, 1.0, 0.5625, 1.0, 0.5625, 1.0, 0.5312, 1.0, 0.25, 1.0, 0.2812, 1.0, 0.2812, 1.0, 0.25, 1.0, 0.9375, 1.0, 0.9688, 1.0, 0.9688, 1.0, 0.9375, 1.0, 0.6562, 1.0, 0.6875, 1.0, 0.6875, 1.0, 0.6562, 1.0, 0.375, 1.0, 0.4062, 1.0, 0.4062, 1.0, 0.375, 1.0, 0.09375, 1.0, 0.125, 1.0, 0.125, 1.0, 0.09375, 1.0, 0.7812, 1.0, 0.8125, 1.0, 0.8125, 1.0, 0.7812, 1.0, 0.5, 1.0, 0.5312, 1.0, 0.5312, 1.0, 0.5, 1.0, 0.2188, 1.0, 0.25, 1.0, 0.25, 1.0, 0.2188, 1.0, 0.5938, 1.0, 0.625, 1.0, 0.625, 1.0, 0.5938, 1.0, 0.25, 1.0, 0.2812, 1.0, 0.2812, 1.0, 0.25, 1.0, 0.6562, 1.0, 0.6875, 1.0, 0.6875, 1.0, 0.6562, 1.0, 0.2188, 1.0, 0.25, 1.0, 0.25, 1.0, 0.2188, 1.0, 0.625, 1.0, 0.6562, 1.0, 0.6562, 1.0, 0.625, 1.0, 0.1875, 1.0, 0.2188, 1.0, 0.2188, 1.0, 0.1875, 1.0, 0.5938, 1.0, 0.625, 1.0, 0.625, 1.0, 0.5938, 1.0, 0.1562, 1.0, 0.1875, 1.0, 0.1875, 1.0, 0.1562, 1.0, 0.5625, 1.0, 0.5938, 1.0, 0.5938, 1.0, 0.5625, 1.0, 0.9688, 1.0, 1.0, 1.0, 1.0, 1.0, 0.9688, 1.0, 0.125, 1.0, 0.1562, 1.0, 0.1562, 1.0, 0.125, 1.0, 0.5312, 1.0, 0.5625, 1.0, 0.5625, 1.0, 0.5312, 1.0, 0.9375, 1.0, 0.9688, 1.0, 0.9688, 1.0, 0.9375, 1.0, 0.09375, 1.0, 0.125, 1.0, 0.125, 1.0, 0.09375, 1.0, 0.5, 1.0, 0.5312, 1.0, 0.5312, 1.0, 0.5, 1.0, 0.9062, 1.0, 0.9375, 1.0, 0.9375, 1.0, 0.9062, 1.0, 0.0625, 1.0, 0.09375, 1.0, 0.09375, 1.0, 0.0625, 1.0, 0.4688, 1.0, 0.5, 1.0, 0.5, 1.0, 0.4688, 1.0, 0.875, 1.0, 0.9062, 1.0, 0.9062, 1.0, 0.875, 1.0, 0.03125, 1.0, 0.0625, 1.0, 0.0625, 1.0, 0.03125, 1.0, 0.4375, 1.0, 0.4688, 1.0, 0.4688, 1.0, 0.4375, 1.0, 0.8438, 1.0, 0.875, 1.0, 0.875, 1.0, 0.8438, 1.0, 0.0, 1.0, 0.03125, 1.0, 0.03125, 1.0, 0.0, 1.0, 0.4062, 1.0, 0.4375, 1.0, 0.4375, 1.0, 0.4062, 1.0, 0.8125, 1.0, 0.8438, 1.0, 0.8438, 1.0, 0.8125, 1.0, 0.375, 1.0, 0.4062, 1.0, 0.4062, 1.0, 0.375, 1.0, 0.7812, 1.0, 0.8125, 1.0, 0.8125, 1.0, 0.7812, 1.0, 0.3438, 1.0, 0.375, 1.0, 0.375, 1.0, 0.3438, 1.0, 0.75, 1.0, 0.7812, 1.0, 0.7812, 1.0, 0.75, 1.0, 0.3125, 1.0, 0.3438, 1.0, 0.3438, 1.0, 0.3125, 1.0, 0.7188, 1.0, 0.75, 1.0, 0.75, 1.0, 0.7188, 1.0, 0.2812, 1.0, 0.3125, 1.0, 0.3125, 1.0, 0.2812, 1.0, 0.5, 1.0, 0.5312, 1.0, 0.5312, 1.0, 0.5, 1.0, 0.1562, 1.0, 0.1875, 1.0, 0.1875, 1.0, 0.1562, 1.0, 0.5625, 1.0, 0.5938, 1.0, 0.5938, 1.0, 0.5625, 1.0, 0.9688, 1.0, 1.0, 1.0, 1.0, 1.0, 0.9688, 1.0, 0.125, 1.0, 0.1562, 1.0, 0.1562, 1.0, 0.125, 1.0, 0.5312, 1.0, 0.5625, 1.0, 0.5625, 1.0, 0.5312, 1.0, 0.9375, 1.0, 0.9688, 1.0, 0.9688, 1.0, 0.9375, 1.0, 0.09375, 1.0, 0.125, 1.0, 0.125, 1.0, 0.09375, 1.0, 0.5, 1.0, 0.5312, 1.0, 0.5312, 1.0, 0.5, 1.0, 0.9062, 1.0, 0.9375, 1.0, 0.9375, 1.0, 0.9062, 1.0, 0.0625, 1.0, 0.09375, 1.0, 0.09375, 1.0, 0.0625, 1.0, 0.4688, 1.0, 0.5, 1.0, 0.5, 1.0, 0.4688, 1.0, 0.875, 1.0, 0.9062, 1.0, 0.9062, 1.0, 0.875, 1.0, 0.03125, 1.0, 0.0625, 1.0, 0.0625, 1.0, 0.03125, 1.0, 0.4375, 1.0, 0.4688, 1.0, 0.4688, 1.0, 0.4375, 1.0, 0.8438, 1.0, 0.875, 1.0, 0.875, 1.0, 0.8438, 1.0, 0.0, 1.0, 0.03125, 1.0, 0.03125, 1.0, 0.0, 1.0, 0.4062, 1.0, 0.4375, 1.0, 0.4375, 1.0, 0.4062, 1.0, 0.8125, 1.0, 0.8438, 1.0, 0.8438, 1.0, 0.8125, 1.0, 0.375, 1.0, 0.4062, 1.0, 0.4062, 1.0, 0.375, 1.0, 0.7812, 1.0, 0.8125, 1.0, 0.8125, 1.0, 0.7812, 1.0, 0.3438, 1.0, 0.375, 1.0, 0.375, 1.0, 0.3438, 1.0, 0.75, 1.0, 0.7812, 1.0, 0.7812, 1.0, 0.75, 1.0, 0.3125, 1.0, 0.3438, 1.0, 0.3438, 1.0, 0.3125, 1.0, 0.7188, 1.0, 0.75, 1.0, 0.75, 1.0, 0.7188, 1.0, 0.2812, 1.0, 0.3125, 1.0, 0.3125, 1.0, 0.2812, 1.0, 0.6875, 1.0, 0.7188, 1.0, 0.7188, 1.0, 0.6875, 1.0, 0.25, 1.0, 0.2812, 1.0, 0.2812, 1.0, 0.25, 1.0, 0.6562, 1.0, 0.6875, 1.0, 0.6875, 1.0, 0.6562, 1.0, 0.2188, 1.0, 0.25, 1.0, 0.25, 1.0, 0.2188, 1.0, 0.625, 1.0, 0.6562, 1.0, 0.6562, 1.0, 0.625, 1.0, 0.1875, 1.0, 0.2188, 1.0, 0.2188, 1.0, 0.1875, 1.0, 0.4062, 1.0, 0.4375, 1.0, 0.4062, 1.0, 0.9062, 1.0, 0.9375, 1.0, 0.9375, 1.0, 0.9062, 1.0, 0.0625, 1.0, 0.09375, 1.0, 0.09375, 1.0, 0.0625, 1.0, 0.4688, 1.0, 0.5, 1.0, 0.5, 1.0, 0.4688, 1.0, 0.875, 1.0, 0.9062, 1.0, 0.9062, 1.0, 0.875, 1.0, 0.03125, 1.0, 0.0625, 1.0, 0.0625, 1.0, 0.03125, 1.0, 0.4375, 1.0, 0.4688, 1.0, 0.4688, 1.0, 0.4375, 1.0, 0.8438, 1.0, 0.875, 1.0, 0.875, 1.0, 0.8438, 1.0, 0.0, 1.0, 0.03125, 1.0, 0.03125, 1.0, 0.0, 1.0, 0.4062, 1.0, 0.4375, 1.0, 0.4375, 1.0, 0.4062, 1.0, 0.8125, 1.0, 0.8438, 1.0, 0.8438, 1.0, 0.8125, 1.0, 0.375, 1.0, 0.4062, 1.0, 0.4062, 1.0, 0.375, 1.0, 0.7812, 1.0, 0.8125, 1.0, 0.8125, 1.0, 0.7812, 1.0, 0.3438, 1.0, 0.375, 1.0, 0.375, 1.0, 0.3438, 1.0, 0.75, 1.0, 0.7812, 1.0, 0.7812, 1.0, 0.75, 1.0, 0.3125, 1.0, 0.3438, 1.0, 0.3438, 1.0, 0.3125, 1.0, 0.7188, 1.0, 0.75, 1.0, 0.75, 1.0, 0.7188, 1.0, 0.2812, 1.0, 0.3125, 1.0, 0.3125, 1.0, 0.2812, 1.0, 0.6875, 1.0, 0.7188, 1.0, 0.7188, 1.0, 0.6875, 1.0, 0.25, 1.0, 0.2812, 1.0, 0.2812, 1.0, 0.25, 1.0, 0.6562, 1.0, 0.6875, 1.0, 0.6875, 1.0, 0.6562, 1.0, 0.2188, 1.0, 0.25, 1.0, 0.25, 1.0, 0.2188, 1.0, 0.625, 1.0, 0.6562, 1.0, 0.6562, 1.0, 0.625, 1.0, 0.1875, 1.0, 0.2188, 1.0, 0.2188, 1.0, 0.1875, 1.0, 0.5938, 1.0, 0.625, 1.0, 0.625, 1.0, 0.5938, 1.0, 0.1562, 1.0, 0.1875, 1.0, 0.1875, 1.0, 0.1562, 1.0, 0.5625, 1.0, 0.5938, 1.0, 0.5938, 1.0, 0.5625, 1.0, 0.9688, 1.0, 1.0, 1.0, 1.0, 1.0, 0.9688, 1.0, 0.125, 1.0, 0.1562, 1.0, 0.1562, 1.0, 0.125, 1.0, 0.5312, 1.0, 0.5625, 1.0, 0.5625, 1.0, 0.5312, 1.0, 0.9375, 1.0, 0.9688, 1.0, 0.9688, 1.0, 0.9375, 1.0, 0.09375, 1.0, 0.125, 1.0, 0.125, 1.0, 0.09375, 1.0, 0.8125, 1.0, 0.8438, 1.0, 0.8125, 1.0, 0.375, 1.0, 0.4062, 1.0, 0.375, 1.0, 0.7812, 1.0, 0.8125, 1.0, 0.7812, 1.0, 0.3438, 1.0, 0.375, 1.0, 0.3438, 1.0, 0.75, 1.0, 0.7812, 1.0, 0.75, 1.0, 0.3125, 1.0, 0.3438, 1.0, 0.3125, 1.0, 0.7188, 1.0, 0.75, 1.0, 0.7188, 1.0, 0.2812, 1.0, 0.3125, 1.0, 0.2812, 1.0, 0.6875, 1.0, 0.7188, 1.0, 0.6875, 1.0, 0.25, 1.0, 0.2812, 1.0, 0.25, 1.0, 0.6562, 1.0, 0.6875, 1.0, 0.6562, 1.0, 0.2188, 1.0, 0.25, 1.0, 0.2188, 1.0, 0.625, 1.0, 0.6562, 1.0, 0.625, 1.0, 0.1875, 1.0, 0.2188, 1.0, 0.1875, 1.0, 0.5938, 1.0, 0.625, 1.0, 0.5938, 1.0, 0.1562, 1.0, 0.1875, 1.0, 0.1562, 1.0, 0.5625, 1.0, 0.5938, 1.0, 0.5625, 1.0, 0.9688, 1.0, 1.0, 1.0, 0.9688, 1.0, 0.125, 1.0, 0.1562, 1.0, 0.125, 1.0, 0.5312, 1.0, 0.5625, 1.0, 0.5312, 1.0, 0.9375, 1.0, 0.9688, 1.0, 0.9375, 1.0, 0.09375, 1.0, 0.125, 1.0, 0.09375, 1.0, 0.5, 1.0, 0.5312, 1.0, 0.5, 1.0, 0.9062, 1.0, 0.9375, 1.0, 0.9062, 1.0, 0.0625, 1.0, 0.09375, 1.0, 0.0625, 1.0, 0.4688, 1.0, 0.5, 1.0, 0.4688, 1.0, 0.875, 1.0, 0.9062, 1.0, 0.875, 1.0, 0.03125, 1.0, 0.0625, 1.0, 0.03125, 1.0, 0.4375, 1.0, 0.4688, 1.0, 0.4375, 1.0, 0.8438, 1.0, 0.875, 1.0, 0.8438, 1.0, 0.0, 1.0, 0.03125, 1.0, 0.0, 1.0])
me_cylinder_003.update()
me_cylinder_005 = bpy.data.meshes.new('Cylinder.005')
me_cylinder_005.from_pydata([(0.0, 1.0, -1.0), (0.0, 1.0, 1.0), (0.1951, 0.9808, -1.0), (0.1951, 0.9808, 1.0), (0.3827, 0.9239, -1.0), (0.3827, 0.9239, 1.0), (0.5556, 0.8315, -1.0), (0.5556, 0.8315, 1.0), (0.7071, 0.7071, -1.0), (0.7071, 0.7071, 1.0), (0.8315, 0.5556, -1.0), (0.8315, 0.5556, 1.0), (0.9239, 0.3827, -1.0), (0.9239, 0.3827, 1.0), (0.9808, 0.1951, -1.0), (0.9808, 0.1951, 1.0), (1.0, 0.0, -1.0), (1.0, 0.0, 1.0), (0.9808, -0.1951, -1.0), (0.9808, -0.1951, 1.0), (0.9239, -0.3827, -1.0), (0.9239, -0.3827, 1.0), (0.8315, -0.5556, -1.0), (0.8315, -0.5556, 1.0), (0.7071, -0.7071, -1.0), (0.7071, -0.7071, 1.0), (0.5556, -0.8315, -1.0), (0.5556, -0.8315, 1.0), (0.3827, -0.9239, -1.0), (0.3827, -0.9239, 1.0), (0.1951, -0.9808, -1.0), (0.1951, -0.9808, 1.0), (0.0, -1.0, -1.0), (0.0, -1.0, 1.0), (-0.1951, -0.9808, -1.0), (-0.1951, -0.9808, 1.0), (-0.3827, -0.9239, -1.0), (-0.3827, -0.9239, 1.0), (-0.5556, -0.8315, -1.0), (-0.5556, -0.8315, 1.0), (-0.7071, -0.7071, -1.0), (-0.7071, -0.7071, 1.0), (-0.8315, -0.5556, -1.0), (-0.8315, -0.5556, 1.0), (-0.9239, -0.3827, -1.0), (-0.9239, -0.3827, 1.0), (-0.9808, -0.1951, -1.0), (-0.9808, -0.1951, 1.0), (-1.0, 0.0, -1.0), (-1.0, 0.0, 1.0), (-0.9808, 0.1951, -1.0), (-0.9808, 0.1951, 1.0), (-0.9239, 0.3827, -1.0), (-0.9239, 0.3827, 1.0), (-0.8315, 0.5556, -1.0), (-0.8315, 0.5556, 1.0), (-0.7071, 0.7071, -1.0), (-0.7071, 0.7071, 1.0), (-0.5556, 0.8315, -1.0), (-0.5556, 0.8315, 1.0), (-0.3827, 0.9239, -1.0), (-0.3827, 0.9239, 1.0), (-0.1951, 0.9808, -1.0), (-0.1951, 0.9808, 1.0)], [], [(0, 1, 3, 2), (2, 3, 5, 4), (4, 5, 7, 6), (6, 7, 9, 8), (8, 9, 11, 10), (10, 11, 13, 12), (12, 13, 15, 14), (14, 15, 17, 16), (16, 17, 19, 18), (18, 19, 21, 20), (20, 21, 23, 22), (22, 23, 25, 24), (24, 25, 27, 26), (26, 27, 29, 28), (28, 29, 31, 30), (30, 31, 33, 32), (32, 33, 35, 34), (34, 35, 37, 36), (36, 37, 39, 38), (38, 39, 41, 40), (40, 41, 43, 42), (42, 43, 45, 44), (44, 45, 47, 46), (46, 47, 49, 48), (48, 49, 51, 50), (50, 51, 53, 52), (52, 53, 55, 54), (54, 55, 57, 56), (56, 57, 59, 58), (58, 59, 61, 60), (3, 1, 63, 61, 59, 57, 55, 53, 51, 49, 47, 45, 43, 41, 39, 37, 35, 33, 31, 29, 27, 25, 23, 21, 19, 17, 15, 13, 11, 9, 7, 5), (60, 61, 63, 62), (62, 63, 1, 0), (0, 2, 4, 6, 8, 10, 12, 14, 16, 18, 20, 22, 24, 26, 28, 30, 32, 34, 36, 38, 40, 42, 44, 46, 48, 50, 52, 54, 56, 58, 60, 62)])
_uv = me_cylinder_005.uv_layers.new(name='UVMap')
_uv.uv.foreach_set('vector', [1.0, 0.5, 1.0, 1.0, 0.9688, 1.0, 0.9688, 0.5, 0.9688, 0.5, 0.9688, 1.0, 0.9375, 1.0, 0.9375, 0.5, 0.9375, 0.5, 0.9375, 1.0, 0.9062, 1.0, 0.9062, 0.5, 0.9062, 0.5, 0.9062, 1.0, 0.875, 1.0, 0.875, 0.5, 0.875, 0.5, 0.875, 1.0, 0.8438, 1.0, 0.8438, 0.5, 0.8438, 0.5, 0.8438, 1.0, 0.8125, 1.0, 0.8125, 0.5, 0.8125, 0.5, 0.8125, 1.0, 0.7812, 1.0, 0.7812, 0.5, 0.7812, 0.5, 0.7812, 1.0, 0.75, 1.0, 0.75, 0.5, 0.75, 0.5, 0.75, 1.0, 0.7188, 1.0, 0.7188, 0.5, 0.7188, 0.5, 0.7188, 1.0, 0.6875, 1.0, 0.6875, 0.5, 0.6875, 0.5, 0.6875, 1.0, 0.6562, 1.0, 0.6562, 0.5, 0.6562, 0.5, 0.6562, 1.0, 0.625, 1.0, 0.625, 0.5, 0.625, 0.5, 0.625, 1.0, 0.5938, 1.0, 0.5938, 0.5, 0.5938, 0.5, 0.5938, 1.0, 0.5625, 1.0, 0.5625, 0.5, 0.5625, 0.5, 0.5625, 1.0, 0.5312, 1.0, 0.5312, 0.5, 0.5312, 0.5, 0.5312, 1.0, 0.5, 1.0, 0.5, 0.5, 0.5, 0.5, 0.5, 1.0, 0.4688, 1.0, 0.4688, 0.5, 0.4688, 0.5, 0.4688, 1.0, 0.4375, 1.0, 0.4375, 0.5, 0.4375, 0.5, 0.4375, 1.0, 0.4062, 1.0, 0.4062, 0.5, 0.4062, 0.5, 0.4062, 1.0, 0.375, 1.0, 0.375, 0.5, 0.375, 0.5, 0.375, 1.0, 0.3438, 1.0, 0.3438, 0.5, 0.3438, 0.5, 0.3438, 1.0, 0.3125, 1.0, 0.3125, 0.5, 0.3125, 0.5, 0.3125, 1.0, 0.2812, 1.0, 0.2812, 0.5, 0.2812, 0.5, 0.2812, 1.0, 0.25, 1.0, 0.25, 0.5, 0.25, 0.5, 0.25, 1.0, 0.2188, 1.0, 0.2188, 0.5, 0.2188, 0.5, 0.2188, 1.0, 0.1875, 1.0, 0.1875, 0.5, 0.1875, 0.5, 0.1875, 1.0, 0.1562, 1.0, 0.1562, 0.5, 0.1562, 0.5, 0.1562, 1.0, 0.125, 1.0, 0.125, 0.5, 0.125, 0.5, 0.125, 1.0, 0.09375, 1.0, 0.09375, 0.5, 0.09375, 0.5, 0.09375, 1.0, 0.0625, 1.0, 0.0625, 0.5, 0.2968, 0.4854, 0.25, 0.49, 0.2032, 0.4854, 0.1582, 0.4717, 0.1167, 0.4496, 0.08029, 0.4197, 0.05045, 0.3833, 0.02827, 0.3418, 0.01461, 0.2968, 0.01, 0.25, 0.01461, 0.2032, 0.02827, 0.1582, 0.05045, 0.1167, 0.08029, 0.08029, 0.1167, 0.05045, 0.1582, 0.02827, 0.2032, 0.01461, 0.25, 0.01, 0.2968, 0.01461, 0.3418, 0.02827, 0.3833, 0.05045, 0.4197, 0.08029, 0.4496, 0.1167, 0.4717, 0.1582, 0.4854, 0.2032, 0.49, 0.25, 0.4854, 0.2968, 0.4717, 0.3418, 0.4496, 0.3833, 0.4197, 0.4197, 0.3833, 0.4496, 0.3418, 0.4717, 0.0625, 0.5, 0.0625, 1.0, 0.03125, 1.0, 0.03125, 0.5, 0.03125, 0.5, 0.03125, 1.0, 0.0, 1.0, 0.0, 0.5, 0.75, 0.49, 0.7968, 0.4854, 0.8418, 0.4717, 0.8833, 0.4496, 0.9197, 0.4197, 0.9496, 0.3833, 0.9717, 0.3418, 0.9854, 0.2968, 0.99, 0.25, 0.9854, 0.2032, 0.9717, 0.1582, 0.9496, 0.1167, 0.9197, 0.08029, 0.8833, 0.05045, 0.8418, 0.02827, 0.7968, 0.01461, 0.75, 0.01, 0.7032, 0.01461, 0.6582, 0.02827, 0.6167, 0.05045, 0.5803, 0.08029, 0.5504, 0.1167, 0.5283, 0.1582, 0.5146, 0.2032, 0.51, 0.25, 0.5146, 0.2968, 0.5283, 0.3418, 0.5504, 0.3833, 0.5803, 0.4197, 0.6167, 0.4496, 0.6582, 0.4717, 0.7032, 0.4854])
me_cylinder_005.update()
me_cylinder = bpy.data.meshes.new('Cylinder')
me_cylinder.from_pydata([(0.0, 1.0, -1.0), (0.0, 1.0, 1.0), (0.1951, 0.9808, -1.0), (0.1951, 0.9808, 1.0), (0.3827, 0.9239, -1.0), (0.3827, 0.9239, 1.0), (0.5556, 0.8315, -1.0), (0.5556, 0.8315, 1.0), (0.7071, 0.7071, -1.0), (0.7071, 0.7071, 1.0), (0.8315, 0.5556, -1.0), (0.8315, 0.5556, 1.0), (0.9239, 0.3827, -1.0), (0.9239, 0.3827, 1.0), (0.9808, 0.1951, -1.0), (0.9808, 0.1951, 1.0), (1.0, 0.0, -1.0), (1.0, 0.0, 1.0), (0.9808, -0.1951, -1.0), (0.9808, -0.1951, 1.0), (0.9239, -0.3827, -1.0), (0.9239, -0.3827, 1.0), (0.8315, -0.5556, -1.0), (0.8315, -0.5556, 1.0), (0.7071, -0.7071, -1.0), (0.7071, -0.7071, 1.0), (0.5556, -0.8315, -1.0), (0.5556, -0.8315, 1.0), (0.3827, -0.9239, -1.0), (0.3827, -0.9239, 1.0), (0.1951, -0.9808, -1.0), (0.1951, -0.9808, 1.0), (0.0, -1.0, -1.0), (0.0, -1.0, 1.0), (-0.1951, -0.9808, -1.0), (-0.1951, -0.9808, 1.0), (-0.3827, -0.9239, -1.0), (-0.3827, -0.9239, 1.0), (-0.5556, -0.8315, -1.0), (-0.5556, -0.8315, 1.0), (-0.7071, -0.7071, -1.0), (-0.7071, -0.7071, 1.0), (-0.8315, -0.5556, -1.0), (-0.8315, -0.5556, 1.0), (-0.9239, -0.3827, -1.0), (-0.9239, -0.3827, 1.0), (-0.9808, -0.1951, -1.0), (-0.9808, -0.1951, 1.0), (-1.0, 0.0, -1.0), (-1.0, 0.0, 1.0), (-0.9808, 0.1951, -1.0), (-0.9808, 0.1951, 1.0), (-0.9239, 0.3827, -1.0), (-0.9239, 0.3827, 1.0), (-0.8315, 0.5556, -1.0), (-0.8315, 0.5556, 1.0), (-0.7071, 0.7071, -1.0), (-0.7071, 0.7071, 1.0), (-0.5556, 0.8315, -1.0), (-0.5556, 0.8315, 1.0), (-0.3827, 0.9239, -1.0), (-0.3827, 0.9239, 1.0), (-0.1951, 0.9808, -1.0), (-0.1951, 0.9808, 1.0)], [], [(0, 1, 3, 2), (2, 3, 5, 4), (4, 5, 7, 6), (6, 7, 9, 8), (8, 9, 11, 10), (10, 11, 13, 12), (12, 13, 15, 14), (14, 15, 17, 16), (16, 17, 19, 18), (18, 19, 21, 20), (20, 21, 23, 22), (22, 23, 25, 24), (24, 25, 27, 26), (26, 27, 29, 28), (28, 29, 31, 30), (30, 31, 33, 32), (32, 33, 35, 34), (34, 35, 37, 36), (36, 37, 39, 38), (38, 39, 41, 40), (40, 41, 43, 42), (42, 43, 45, 44), (44, 45, 47, 46), (46, 47, 49, 48), (48, 49, 51, 50), (50, 51, 53, 52), (52, 53, 55, 54), (54, 55, 57, 56), (56, 57, 59, 58), (58, 59, 61, 60), (3, 1, 63, 61, 59, 57, 55, 53, 51, 49, 47, 45, 43, 41, 39, 37, 35, 33, 31, 29, 27, 25, 23, 21, 19, 17, 15, 13, 11, 9, 7, 5), (60, 61, 63, 62), (62, 63, 1, 0), (0, 2, 4, 6, 8, 10, 12, 14, 16, 18, 20, 22, 24, 26, 28, 30, 32, 34, 36, 38, 40, 42, 44, 46, 48, 50, 52, 54, 56, 58, 60, 62)])
_uv = me_cylinder.uv_layers.new(name='UVMap')
_uv.uv.foreach_set('vector', [1.0, 0.5, 1.0, 1.0, 0.9688, 1.0, 0.9688, 0.5, 0.9688, 0.5, 0.9688, 1.0, 0.9375, 1.0, 0.9375, 0.5, 0.9375, 0.5, 0.9375, 1.0, 0.9062, 1.0, 0.9062, 0.5, 0.9062, 0.5, 0.9062, 1.0, 0.875, 1.0, 0.875, 0.5, 0.875, 0.5, 0.875, 1.0, 0.8438, 1.0, 0.8438, 0.5, 0.8438, 0.5, 0.8438, 1.0, 0.8125, 1.0, 0.8125, 0.5, 0.8125, 0.5, 0.8125, 1.0, 0.7812, 1.0, 0.7812, 0.5, 0.7812, 0.5, 0.7812, 1.0, 0.75, 1.0, 0.75, 0.5, 0.75, 0.5, 0.75, 1.0, 0.7188, 1.0, 0.7188, 0.5, 0.7188, 0.5, 0.7188, 1.0, 0.6875, 1.0, 0.6875, 0.5, 0.6875, 0.5, 0.6875, 1.0, 0.6562, 1.0, 0.6562, 0.5, 0.6562, 0.5, 0.6562, 1.0, 0.625, 1.0, 0.625, 0.5, 0.625, 0.5, 0.625, 1.0, 0.5938, 1.0, 0.5938, 0.5, 0.5938, 0.5, 0.5938, 1.0, 0.5625, 1.0, 0.5625, 0.5, 0.5625, 0.5, 0.5625, 1.0, 0.5312, 1.0, 0.5312, 0.5, 0.5312, 0.5, 0.5312, 1.0, 0.5, 1.0, 0.5, 0.5, 0.5, 0.5, 0.5, 1.0, 0.4688, 1.0, 0.4688, 0.5, 0.4688, 0.5, 0.4688, 1.0, 0.4375, 1.0, 0.4375, 0.5, 0.4375, 0.5, 0.4375, 1.0, 0.4062, 1.0, 0.4062, 0.5, 0.4062, 0.5, 0.4062, 1.0, 0.375, 1.0, 0.375, 0.5, 0.375, 0.5, 0.375, 1.0, 0.3438, 1.0, 0.3438, 0.5, 0.3438, 0.5, 0.3438, 1.0, 0.3125, 1.0, 0.3125, 0.5, 0.3125, 0.5, 0.3125, 1.0, 0.2812, 1.0, 0.2812, 0.5, 0.2812, 0.5, 0.2812, 1.0, 0.25, 1.0, 0.25, 0.5, 0.25, 0.5, 0.25, 1.0, 0.2188, 1.0, 0.2188, 0.5, 0.2188, 0.5, 0.2188, 1.0, 0.1875, 1.0, 0.1875, 0.5, 0.1875, 0.5, 0.1875, 1.0, 0.1562, 1.0, 0.1562, 0.5, 0.1562, 0.5, 0.1562, 1.0, 0.125, 1.0, 0.125, 0.5, 0.125, 0.5, 0.125, 1.0, 0.09375, 1.0, 0.09375, 0.5, 0.09375, 0.5, 0.09375, 1.0, 0.0625, 1.0, 0.0625, 0.5, 0.2968, 0.4854, 0.25, 0.49, 0.2032, 0.4854, 0.1582, 0.4717, 0.1167, 0.4496, 0.08029, 0.4197, 0.05045, 0.3833, 0.02827, 0.3418, 0.01461, 0.2968, 0.01, 0.25, 0.01461, 0.2032, 0.02827, 0.1582, 0.05045, 0.1167, 0.08029, 0.08029, 0.1167, 0.05045, 0.1582, 0.02827, 0.2032, 0.01461, 0.25, 0.01, 0.2968, 0.01461, 0.3418, 0.02827, 0.3833, 0.05045, 0.4197, 0.08029, 0.4496, 0.1167, 0.4717, 0.1582, 0.4854, 0.2032, 0.49, 0.25, 0.4854, 0.2968, 0.4717, 0.3418, 0.4496, 0.3833, 0.4197, 0.4197, 0.3833, 0.4496, 0.3418, 0.4717, 0.0625, 0.5, 0.0625, 1.0, 0.03125, 1.0, 0.03125, 0.5, 0.03125, 0.5, 0.03125, 1.0, 0.0, 1.0, 0.0, 0.5, 0.75, 0.49, 0.7968, 0.4854, 0.8418, 0.4717, 0.8833, 0.4496, 0.9197, 0.4197, 0.9496, 0.3833, 0.9717, 0.3418, 0.9854, 0.2968, 0.99, 0.25, 0.9854, 0.2032, 0.9717, 0.1582, 0.9496, 0.1167, 0.9197, 0.08029, 0.8833, 0.05045, 0.8418, 0.02827, 0.7968, 0.01461, 0.75, 0.01, 0.7032, 0.01461, 0.6582, 0.02827, 0.6167, 0.05045, 0.5803, 0.08029, 0.5504, 0.1167, 0.5283, 0.1582, 0.5146, 0.2032, 0.51, 0.25, 0.5146, 0.2968, 0.5283, 0.3418, 0.5504, 0.3833, 0.5803, 0.4197, 0.6167, 0.4496, 0.6582, 0.4717, 0.7032, 0.4854])
me_cylinder.update()
me_cylinder_001 = bpy.data.meshes.new('Cylinder.001')
me_cylinder_001.from_pydata([(-0.0319, 1.059, -1.0), (-0.0319, 1.059, 1.0), (0.1905, 1.04, -1.0), (0.1905, 1.04, 1.0), (0.4009, 1.001, -1.0), (0.4009, 1.001, 1.0), (0.5784, 0.9044, -1.0), (0.5784, 0.9044, 1.0), (0.7208, 0.7983, -1.0), (0.7208, 0.7983, 1.0), (0.877, 0.6057, -1.0), (0.877, 0.6057, 1.0), (-0.5926, 0.8974, 0.9981), (0.9695, 0.4146, -1.0), (0.9695, 0.4146, 1.0), (-0.4433, 0.6182, 0.9981), (1.035, 0.2133, -1.0), (-0.3514, 0.3151, 0.9981), (1.035, 0.2133, 1.0), (-0.3203, 0.0, 0.9981), (1.077, 0.004558, -1.0), (1.077, 0.004558, 1.0), (-0.3514, -0.3151, 0.9981), (-0.4433, -0.6182, 0.9981), (1.044, -0.2393, -1.0), (1.044, -0.2393, 1.0), (-0.5926, -0.8974, 0.9981), (0.9997, -0.4206, -1.0), (0.9997, -0.4206, 1.0), (0.8946, -0.6566, -1.0), (0.8946, -0.6566, 1.0), (0.7545, -0.8239, -1.0), (0.7545, -0.8239, 1.0), (0.565, -0.9672, -1.0), (0.565, -0.9672, 1.0), (0.3732, -1.044, -1.0), (0.3732, -1.044, 1.0), (0.1383, -1.082, -1.0), (0.1383, -1.082, 1.0), (-0.07578, -1.076, -1.0), (-0.07578, -1.076, 1.0), (-0.2772, -1.047, -1.0), (-0.2772, -1.047, 1.0), (-0.4648, -1.019, -1.0), (-0.4648, -1.019, 1.0), (-0.6345, -0.9736, -1.0), (-0.6345, -0.9736, 1.0), (-0.7071, -0.7071, 1.0), (-0.8315, -0.5556, 1.0), (-0.9239, -0.3827, 1.0), (-0.9808, -0.1951, 1.0), (-1.0, 0.0, 1.0), (-0.9808, 0.1951, 1.0), (-0.9239, 0.3827, 1.0), (-0.8315, 0.5556, 1.0), (-0.7071, 0.7071, 1.0), (-0.6345, 0.9799, -1.0), (-0.6345, 0.9799, 1.0), (-0.4602, 1.02, -1.0), (-0.4602, 1.02, 1.0), (-0.2452, 1.054, -1.0), (-0.2452, 1.054, 1.0), (-0.6396, -0.9548, -1.0), (-0.7071, -0.7071, 0.9981), (-0.6396, -0.9548, 0.9981), (-0.8315, -0.5556, 0.9981), (-0.9239, -0.3827, 0.9981), (-0.9808, -0.1951, 0.9981), (-1.0, 0.0, 0.9981), (-0.9808, 0.1951, 0.9981), (-0.9239, 0.3827, 0.9981), (-0.8315, 0.5556, 0.9981), (-0.7071, 0.7071, 0.9981), (-0.6408, 0.9562, -1.0), (-0.6408, 0.9562, 0.9981), (-0.5926, 0.8974, -1.0), (-0.4433, 0.6182, -1.0), (-0.5926, -0.8974, -1.0), (-0.4433, -0.6182, -1.0), (-0.3514, -0.3151, -1.0), (-0.3514, 0.3151, -1.0), (-0.3203, 0.0, -1.0)], [], [(0, 1, 3, 2), (2, 3, 5, 4), (4, 5, 7, 6), (6, 7, 9, 8), (8, 9, 11, 10), (10, 11, 14, 13), (13, 14, 18, 16), (16, 18, 21, 20), (20, 21, 25, 24), (24, 25, 28, 27), (27, 28, 30, 29), (29, 30, 32, 31), (31, 32, 34, 33), (33, 34, 36, 35), (35, 36, 38, 37), (37, 38, 40, 39), (39, 40, 42, 41), (41, 42, 44, 43), (43, 44, 46, 45), (45, 46, 47, 63, 64, 62), (63, 47, 48, 65), (65, 48, 49, 66), (66, 49, 50, 67), (67, 50, 51, 68), (68, 51, 52, 69), (69, 52, 53, 70), (70, 53, 54, 71), (71, 54, 55, 72), (72, 55, 57, 56, 73, 74), (56, 57, 59, 58), (58, 59, 61, 60), (60, 61, 1, 0), (73, 56, 58, 60, 0, 2, 4, 6, 8, 10, 13, 16, 20, 24, 27, 29, 31, 33, 35, 37, 39, 41, 43, 45, 62, 77, 78, 79, 81, 80, 76, 75), (12, 74, 73, 75), (15, 12, 75, 76), (17, 15, 76, 80), (81, 19, 17, 80), (22, 19, 81, 79), (23, 22, 79, 78), (77, 26, 23, 78), (64, 26, 77, 62)])
_uv = me_cylinder_001.uv_layers.new(name='UVMap')
_uv.uv.foreach_set('vector', [1.0, 0.5, 1.0, 1.0, 0.9688, 1.0, 0.9688, 0.5, 0.9688, 0.5, 0.9688, 1.0, 0.9375, 1.0, 0.9375, 0.5, 0.9375, 0.5, 0.9375, 1.0, 0.9062, 1.0, 0.9062, 0.5, 0.9062, 0.5, 0.9062, 1.0, 0.875, 1.0, 0.875, 0.5, 0.875, 0.5, 0.875, 1.0, 0.8438, 1.0, 0.8438, 0.5, 0.8438, 0.5, 0.8438, 1.0, 0.8125, 1.0, 0.8125, 0.5, 0.8125, 0.5, 0.8125, 1.0, 0.7812, 1.0, 0.7812, 0.5, 0.7812, 0.5, 0.7812, 1.0, 0.75, 1.0, 0.75, 0.5, 0.75, 0.5, 0.75, 1.0, 0.7188, 1.0, 0.7188, 0.5, 0.7188, 0.5, 0.7188, 1.0, 0.6875, 1.0, 0.6875, 0.5, 0.6875, 0.5, 0.6875, 1.0, 0.6562, 1.0, 0.6562, 0.5, 0.6562, 0.5, 0.6562, 1.0, 0.625, 1.0, 0.625, 0.5, 0.625, 0.5, 0.625, 1.0, 0.5938, 1.0, 0.5938, 0.5, 0.5938, 0.5, 0.5938, 1.0, 0.5625, 1.0, 0.5625, 0.5, 0.5625, 0.5, 0.5625, 1.0, 0.5312, 1.0, 0.5312, 0.5, 0.5312, 0.5, 0.5312, 1.0, 0.5, 1.0, 0.5, 0.5, 0.5, 0.5, 0.5, 1.0, 0.4688, 1.0, 0.4688, 0.5, 0.4688, 0.5, 0.4688, 1.0, 0.4375, 1.0, 0.4375, 0.5, 0.4375, 0.5, 0.4375, 1.0, 0.4062, 1.0, 0.4062, 0.5, 0.4062, 0.5, 0.4062, 1.0, 0.375, 1.0, 0.375, 0.9995, 0.404, 0.9995, 0.404, 0.5, 0.375, 0.9995, 0.375, 1.0, 0.3438, 1.0, 0.3438, 0.9995, 0.3438, 0.9995, 0.3438, 1.0, 0.3125, 1.0, 0.3125, 0.9995, 0.3125, 0.9995, 0.3125, 1.0, 0.2812, 1.0, 0.2812, 0.9995, 0.2812, 0.9995, 0.2812, 1.0, 0.25, 1.0, 0.25, 0.9995, 0.25, 0.9995, 0.25, 1.0, 0.2188, 1.0, 0.2188, 0.9995, 0.2188, 0.9995, 0.2188, 1.0, 0.1875, 1.0, 0.1875, 0.9995, 0.1875, 0.9995, 0.1875, 1.0, 0.1562, 1.0, 0.1562, 0.9995, 0.1562, 0.9995, 0.1562, 1.0, 0.125, 1.0, 0.125, 0.9995, 0.125, 0.9995, 0.125, 1.0, 0.09375, 1.0, 0.09375, 0.5, 0.09646, 0.5, 0.09646, 0.9995, 0.09375, 0.5, 0.09375, 1.0, 0.0625, 1.0, 0.0625, 0.5, 0.0625, 0.5, 0.0625, 1.0, 0.03125, 1.0, 0.03125, 0.5, 0.03125, 0.5, 0.03125, 1.0, 0.0, 1.0, 0.0, 0.5, 0.6135, 0.447, 0.6167, 0.4496, 0.6582, 0.4717, 0.7032, 0.4854, 0.75, 0.49, 0.7968, 0.4854, 0.8418, 0.4717, 0.8833, 0.4496, 0.9197, 0.4197, 0.9496, 0.3833, 0.9717, 0.3418, 0.9854, 0.2968, 0.99, 0.25, 0.9854, 0.2032, 0.9717, 0.1582, 0.9496, 0.1167, 0.9197, 0.08029, 0.8833, 0.05045, 0.8418, 0.02827, 0.7968, 0.01461, 0.75, 0.01, 0.7032, 0.01461, 0.6582, 0.02827, 0.6167, 0.05045, 0.6141, 0.05255, 0.6222, 0.05913, 0.6498, 0.1114, 0.669, 0.1797, 0.6753, 0.2511, 0.6684, 0.3222, 0.6489, 0.3896, 0.6217, 0.4405, 0.8438, 1.0, 0.8513, 1.0, 0.8513, 0.565, 0.8438, 0.565, 0.8125, 1.0, 0.8438, 1.0, 0.8438, 0.565, 0.8125, 0.565, 0.7812, 1.0, 0.8125, 1.0, 0.8125, 0.565, 0.7812, 0.565, 0.75, 0.565, 0.75, 1.0, 0.7812, 1.0, 0.7812, 0.565, 0.7188, 1.0, 0.75, 1.0, 0.75, 0.565, 0.7188, 0.565, 0.6875, 1.0, 0.7188, 1.0, 0.7188, 0.565, 0.6875, 0.565, 0.6562, 0.565, 0.6562, 1.0, 0.6875, 1.0, 0.6875, 0.565, 0.6489, 1.0, 0.6562, 1.0, 0.6562, 0.565, 0.6489, 0.565])
me_cylinder_001.update()
me_cylinder_002 = bpy.data.meshes.new('Cylinder.002')
me_cylinder_002.from_pydata([(-0.0319, 1.059, 1.0), (0.1905, 1.04, 1.0), (0.4009, 1.001, 1.0), (0.5784, 0.9044, 1.0), (0.7208, 0.7983, 1.0), (0.877, 0.6057, 1.0), (0.9695, 0.4146, 1.0), (1.035, 0.2133, 1.0), (1.077, 0.004558, 1.0), (1.044, -0.2393, 1.0), (0.9997, -0.4206, 1.0), (0.8946, -0.6566, 1.0), (0.7545, -0.8239, 1.0), (0.565, -0.9672, 1.0), (0.3732, -1.044, 1.0), (0.1383, -1.082, 1.0), (-0.07578, -1.076, 1.0), (-0.2772, -1.047, 1.0), (-0.4648, -1.019, 1.0), (-0.6345, -0.9736, 1.0), (-0.9026, -0.8799, 1.0), (-1.3, -0.7147, 1.0), (-1.588, -0.5282, 1.0), (-1.745, -0.3269, 1.0), (-1.814, -0.1091, 1.0), (-1.826, 0.1178, 1.0), (-1.747, 0.36, 1.0), (-1.559, 0.5965, 1.0), (-1.203, 0.798, 1.0), (-0.6345, 0.9799, 1.0), (-0.4602, 1.02, 1.0), (-0.2452, 1.054, 1.0), (0.1905, 1.04, 1.165), (-0.0319, 1.059, 1.165), (0.4009, 1.001, 1.165), (0.5784, 0.9044, 1.165), (0.7208, 0.7983, 1.165), (0.877, 0.6057, 1.165), (0.9695, 0.4146, 1.165), (1.035, 0.2133, 1.165), (1.077, 0.004558, 1.165), (1.044, -0.2393, 1.165), (0.9997, -0.4206, 1.165), (0.8946, -0.6566, 1.165), (0.7545, -0.8239, 1.165), (0.565, -0.9672, 1.165), (0.3732, -1.044, 1.165), (0.1383, -1.082, 1.165), (-0.07578, -1.076, 1.165), (-0.2772, -1.047, 1.165), (-0.4648, -1.019, 1.165), (-0.6345, -0.9736, 1.165), (-0.9026, -0.8799, 1.165), (-1.3, -0.7147, 1.165), (-1.588, -0.5282, 1.165), (-1.745, -0.3269, 1.165), (-1.814, -0.1091, 1.165), (-1.826, 0.1178, 1.165), (-1.747, 0.36, 1.165), (-1.559, 0.5965, 1.165), (-1.203, 0.798, 1.165), (-0.6345, 0.9799, 1.165), (-0.4602, 1.02, 1.165), (-0.2452, 1.054, 1.165)], [], [(2, 1, 32, 34), (32, 33, 63, 62, 61, 60, 59, 58, 57, 56, 55, 54, 53, 52, 51, 50, 49, 48, 47, 46, 45, 44, 43, 42, 41, 40, 39, 38, 37, 36, 35, 34), (11, 10, 42, 43), (20, 19, 51, 52), (29, 28, 60, 61), (7, 6, 38, 39), (16, 15, 47, 48), (25, 24, 56, 57), (3, 2, 34, 35), (12, 11, 43, 44), (21, 20, 52, 53), (30, 29, 61, 62), (8, 7, 39, 40), (17, 16, 48, 49), (26, 25, 57, 58), (4, 3, 35, 36), (13, 12, 44, 45), (22, 21, 53, 54), (31, 30, 62, 63), (9, 8, 40, 41), (18, 17, 49, 50), (27, 26, 58, 59), (5, 4, 36, 37), (14, 13, 45, 46), (23, 22, 54, 55), (1, 0, 33, 32), (0, 31, 63, 33), (10, 9, 41, 42), (19, 18, 50, 51), (28, 27, 59, 60), (6, 5, 37, 38), (15, 14, 46, 47), (24, 23, 55, 56), (1, 2, 3, 4, 5, 6, 7, 8, 9, 10, 11, 12, 13, 14, 15, 16, 17, 18, 19, 20, 21, 22, 23, 24, 25, 26, 27, 28, 29, 30, 31, 0)])
_uv = me_cylinder_002.uv_layers.new(name='UVMap')
_uv.uv.foreach_set('vector', [0.9375, 1.0, 0.9688, 1.0, 0.9688, 1.0, 0.9375, 1.0, 0.2968, 0.4854, 0.25, 0.49, 0.2032, 0.4854, 0.1582, 0.4717, 0.1167, 0.4496, 0.08029, 0.4197, 0.05045, 0.3833, 0.02827, 0.3418, 0.01461, 0.2968, 0.01, 0.25, 0.01461, 0.2032, 0.02827, 0.1582, 0.05045, 0.1167, 0.08029, 0.08029, 0.1167, 0.05045, 0.1582, 0.02827, 0.2032, 0.01461, 0.25, 0.01, 0.2968, 0.01461, 0.3418, 0.02827, 0.3833, 0.05045, 0.4197, 0.08029, 0.4496, 0.1167, 0.4717, 0.1582, 0.4854, 0.2032, 0.49, 0.25, 0.4854, 0.2968, 0.4717, 0.3418, 0.4496, 0.3833, 0.4197, 0.4197, 0.3833, 0.4496, 0.3418, 0.4717, 0.6562, 1.0, 0.6875, 1.0, 0.6875, 1.0, 0.6562, 1.0, 0.375, 1.0, 0.4062, 1.0, 0.4062, 1.0, 0.375, 1.0, 0.09375, 1.0, 0.125, 1.0, 0.125, 1.0, 0.09375, 1.0, 0.7812, 1.0, 0.8125, 1.0, 0.8125, 1.0, 0.7812, 1.0, 0.5, 1.0, 0.5312, 1.0, 0.5312, 1.0, 0.5, 1.0, 0.2188, 1.0, 0.25, 1.0, 0.25, 1.0, 0.2188, 1.0, 0.9062, 1.0, 0.9375, 1.0, 0.9375, 1.0, 0.9062, 1.0, 0.625, 1.0, 0.6562, 1.0, 0.6562, 1.0, 0.625, 1.0, 0.3438, 1.0, 0.375, 1.0, 0.375, 1.0, 0.3438, 1.0, 0.0625, 1.0, 0.09375, 1.0, 0.09375, 1.0, 0.0625, 1.0, 0.75, 1.0, 0.7812, 1.0, 0.7812, 1.0, 0.75, 1.0, 0.4688, 1.0, 0.5, 1.0, 0.5, 1.0, 0.4688, 1.0, 0.1875, 1.0, 0.2188, 1.0, 0.2188, 1.0, 0.1875, 1.0, 0.875, 1.0, 0.9062, 1.0, 0.9062, 1.0, 0.875, 1.0, 0.5938, 1.0, 0.625, 1.0, 0.625, 1.0, 0.5938, 1.0, 0.3125, 1.0, 0.3438, 1.0, 0.3438, 1.0, 0.3125, 1.0, 0.03125, 1.0, 0.0625, 1.0, 0.0625, 1.0, 0.03125, 1.0, 0.7188, 1.0, 0.75, 1.0, 0.75, 1.0, 0.7188, 1.0, 0.4375, 1.0, 0.4688, 1.0, 0.4688, 1.0, 0.4375, 1.0, 0.1562, 1.0, 0.1875, 1.0, 0.1875, 1.0, 0.1562, 1.0, 0.8438, 1.0, 0.875, 1.0, 0.875, 1.0, 0.8438, 1.0, 0.5625, 1.0, 0.5938, 1.0, 0.5938, 1.0, 0.5625, 1.0, 0.2812, 1.0, 0.3125, 1.0, 0.3125, 1.0, 0.2812, 1.0, 0.9688, 1.0, 1.0, 1.0, 1.0, 1.0, 0.9688, 1.0, 0.0, 1.0, 0.03125, 1.0, 0.03125, 1.0, 0.0, 1.0, 0.6875, 1.0, 0.7188, 1.0, 0.7188, 1.0, 0.6875, 1.0, 0.4062, 1.0, 0.4375, 1.0, 0.4375, 1.0, 0.4062, 1.0, 0.125, 1.0, 0.1562, 1.0, 0.1562, 1.0, 0.125, 1.0, 0.8125, 1.0, 0.8438, 1.0, 0.8438, 1.0, 0.8125, 1.0, 0.5312, 1.0, 0.5625, 1.0, 0.5625, 1.0, 0.5312, 1.0, 0.25, 1.0, 0.2812, 1.0, 0.2812, 1.0, 0.25, 1.0, 0.9688, 1.0, 0.9375, 1.0, 0.9062, 1.0, 0.875, 1.0, 0.8438, 1.0, 0.8125, 1.0, 0.7812, 1.0, 0.75, 1.0, 0.7188, 1.0, 0.6875, 1.0, 0.6562, 1.0, 0.625, 1.0, 0.5938, 1.0, 0.5625, 1.0, 0.5312, 1.0, 0.5, 1.0, 0.4688, 1.0, 0.4375, 1.0, 0.4062, 1.0, 0.375, 1.0, 0.3438, 1.0, 0.3125, 1.0, 0.2812, 1.0, 0.25, 1.0, 0.2188, 1.0, 0.1875, 1.0, 0.1562, 1.0, 0.125, 1.0, 0.09375, 1.0, 0.0625, 1.0, 0.03125, 1.0, 0.0, 1.0])
me_cylinder_002.update()
me_vert = bpy.data.meshes.new('Vert')
me_vert.from_pydata([(0.8938, -0.03513, -0.02973), (0.8824, -0.03513, 0.107), (0.8596, -0.03513, 0.2551), (0.833, -0.03513, 0.3387), (0.776, -0.03513, 0.445), (0.6773, -0.03513, 0.5931), (0.5444, -0.03513, 0.7147), (0.3772, -0.03513, 0.8286), (0.2557, -0.03513, 0.8894), (0.08859, -0.03513, 0.9388), (0.0772, -0.03513, 1.079), (0.0734, -0.03513, 1.113), (0.04074, -0.03513, 1.142), (-0.05193, -0.03513, 1.148), (-0.219, -0.03513, 1.159), (-0.3406, -0.03513, 1.159), (-0.3748, -0.03513, 1.151), (-0.39, -0.03513, 1.132), (-0.39, -0.03513, 1.106), (-0.39, -0.03513, 0.9578), (-0.4963, -0.03513, 0.9274), (-0.6368, -0.03513, 0.8818), (-0.7963, -0.03513, 0.8096), (-0.9217, -0.03513, 0.7185), (-1.043, -0.03513, 0.5893), (-1.127, -0.03513, 0.483), (-1.176, -0.03513, 0.3539), (-1.207, -0.03513, 0.2171), (-1.229, -0.03513, 0.07662), (-1.233, -0.03513, -0.1209), (-1.222, -0.03513, -0.3108), (-1.184, -0.03513, -0.5577), (-1.12, -0.03513, -0.8038), (-1.033, -0.03513, -1.05), (-0.9559, -0.03513, -1.255), (-0.8328, -0.03513, -1.492), (-0.7143, -0.03513, -1.651), (-0.6323, -0.03513, -1.738), (-0.5183, -0.03513, -1.825), (-0.3816, -0.03513, -1.884), (-0.2494, -0.03513, -1.911), (-0.1309, -0.03513, -1.92), (0.02403, -0.03513, -1.907), (0.1562, -0.03513, -1.852), (0.261, -0.03513, -1.802), (0.3932, -0.03513, -1.688), (0.5071, -0.03513, -1.538), (0.6392, -0.03518, -1.264), (0.7166, -0.03521, -1.036), (0.7669, -0.03513, -0.9359), (0.8307, -0.03513, -0.7308), (0.8763, -0.03513, -0.5349), (0.8945, -0.03513, -0.3526), (0.9036, -0.03513, -0.1657), (0.8945, -0.03513, -0.03353), (0.8938, -0.1881, -0.02973), (0.8824, -0.1881, 0.107), (0.8596, -0.1881, 0.2551), (0.833, -0.1881, 0.3387), (0.776, -0.1881, 0.445), (0.6773, -0.1881, 0.5931), (0.5444, -0.1881, 0.7147), (0.3772, -0.1881, 0.8286), (0.2557, -0.1881, 0.8894), (0.08859, -0.1881, 0.9388), (0.0772, -0.1881, 1.079), (0.0734, -0.1881, 1.113), (0.04074, -0.1881, 1.142), (-0.05193, -0.1881, 1.148), (-0.219, -0.1881, 1.159), (-0.3406, -0.1881, 1.159), (-0.3748, -0.1881, 1.151), (-0.39, -0.1881, 1.132), (-0.39, -0.1881, 1.106), (-0.39, -0.1881, 0.9578), (-0.4963, -0.1881, 0.9274), (-0.6368, -0.1881, 0.8818), (-0.7963, -0.1881, 0.8096), (-0.9217, -0.1881, 0.7185), (-1.043, -0.1881, 0.5893), (-1.127, -0.1881, 0.483), (-1.176, -0.1881, 0.3539), (-1.207, -0.1881, 0.2171), (-1.229, -0.1881, 0.07662), (-1.233, -0.1881, -0.1209), (-1.222, -0.1881, -0.3108), (-1.184, -0.1881, -0.5577), (-1.12, -0.1881, -0.8038), (-1.033, -0.1881, -1.05), (-0.9559, -0.1881, -1.255), (-0.8328, -0.1881, -1.492), (-0.7143, -0.1881, -1.651), (-0.6323, -0.1881, -1.738), (-0.5183, -0.1881, -1.825), (-0.3816, -0.1881, -1.884), (-0.2494, -0.1881, -1.911), (-0.1309, -0.1881, -1.92), (0.02403, -0.1881, -1.907), (0.1562, -0.1881, -1.852), (0.261, -0.1881, -1.802), (0.3932, -0.1881, -1.688), (0.5071, -0.1881, -1.538), (0.6392, -0.1881, -1.264), (0.7166, -0.1881, -1.036), (0.7669, -0.1881, -0.9359), (0.8307, -0.1881, -0.7308), (0.8763, -0.1881, -0.5349), (0.8945, -0.1881, -0.3526), (0.9036, -0.1881, -0.1657), (0.8945, -0.1881, -0.03353)], [(64, 74), (9, 19)], [(1, 2, 3, 4, 5, 6, 7, 8, 9, 10, 11, 12, 13, 14, 15, 16, 17, 18, 19, 20, 21, 22, 23, 24, 25, 26, 27, 28, 29, 30, 31, 32, 33, 34, 35, 36, 37, 38, 39, 40, 41, 42, 43, 44, 45, 46, 47, 48, 49, 50, 51, 52, 53, 54, 0), (56, 55, 109, 108, 107, 106, 105, 104, 103, 102, 101, 100, 99, 98, 97, 96, 95, 94, 93, 92, 91, 90, 89, 88, 87, 86, 85, 84, 83, 82, 81, 80, 79, 78, 77, 76, 75, 74, 73, 72, 71, 70, 69, 68, 67, 66, 65, 64, 63, 62, 61, 60, 59, 58, 57), (51, 50, 105, 106), (25, 24, 79, 80), (52, 51, 106, 107), (26, 25, 80, 81), (53, 52, 107, 108), (27, 26, 81, 82), (1, 0, 55, 56), (54, 53, 108, 109), (28, 27, 82, 83), (2, 1, 56, 57), (0, 54, 109, 55), (29, 28, 83, 84), (3, 2, 57, 58), (30, 29, 84, 85), (4, 3, 58, 59), (31, 30, 85, 86), (5, 4, 59, 60), (32, 31, 86, 87), (6, 5, 60, 61), (33, 32, 87, 88), (7, 6, 61, 62), (34, 33, 88, 89), (8, 7, 62, 63), (35, 34, 89, 90), (9, 8, 63, 64), (36, 35, 90, 91), (10, 9, 64, 65), (37, 36, 91, 92), (11, 10, 65, 66), (38, 37, 92, 93), (12, 11, 66, 67), (39, 38, 93, 94), (13, 12, 67, 68), (40, 39, 94, 95), (14, 13, 68, 69), (41, 40, 95, 96), (15, 14, 69, 70), (42, 41, 96, 97), (16, 15, 70, 71), (43, 42, 97, 98), (17, 16, 71, 72), (44, 43, 98, 99), (18, 17, 72, 73), (45, 44, 99, 100), (19, 18, 73, 74), (46, 45, 100, 101), (20, 19, 74, 75), (47, 46, 101, 102), (21, 20, 75, 76), (48, 47, 102, 103), (22, 21, 76, 77), (49, 48, 103, 104), (23, 22, 77, 78), (50, 49, 104, 105), (24, 23, 78, 79), (48, 33, 88, 103)])
me_vert.update()
me_cube_001 = bpy.data.meshes.new('Cube.001')
me_cube_001.from_pydata([(3.169, 0.6179, 7.396), (3.169, 0.6179, 9.524), (5.376, 0.7974, 7.396), (5.376, 0.7974, 9.524), (3.034, 0.4841, 7.396), (2.922, 0.33, 7.396), (2.868, 0.196, 7.396), (2.882, 0.07179, 9.455), (2.922, 0.33, 9.524), (3.034, 0.4841, 9.524), (5.151, 0.948, 7.396), (4.74, 1.045, 7.404), (4.343, 1.03, 7.424), (3.941, 0.9455, 7.41), (3.532, 0.8176, 7.404), (3.302, 0.7095, 7.396), (3.302, 0.7095, 9.532), (3.532, 0.8176, 9.599), (3.941, 0.9455, 9.633), (4.343, 1.03, 9.644), (4.74, 1.045, 9.627), (5.151, 0.948, 9.553), (5.682, 0.217, 7.396), (5.649, 0.3558, 7.4), (5.535, 0.6124, 7.396), (5.535, 0.6124, 9.553), (5.649, 0.3558, 9.596), (5.682, 0.217, 9.553), (4.873, 0.734, 9.781), (4.87, 0.4224, 10.01), (4.862, 0.1851, 10.24), (4.569, 0.734, 10.03), (4.561, 0.4041, 10.52), (4.547, 0.1458, 11.11), (4.265, 0.734, 10.02), (4.262, 0.4214, 10.34), (4.253, 0.1821, 10.95), (3.96, 0.7269, 9.99), (3.942, 0.4284, 10.19), (3.877, 0.2002, 10.44), (3.653, 0.653, 9.803), (3.588, 0.3947, 9.835), (3.511, 0.2115, 9.87), (3.344, 0.5195, 9.574), (3.19, 0.342, 9.525), (3.125, 0.221, 9.503), (3.344, 0.5195, 7.398), (3.19, 0.342, 7.396), (3.121, 0.2181, 7.396), (3.653, 0.653, 7.422), (3.655, 0.4037, 7.411), (3.657, 0.2205, 7.423), (3.96, 0.7269, 7.451), (3.948, 0.43, 7.441), (3.961, 0.2205, 7.457), (4.265, 0.734, 7.47), (4.265, 0.43, 7.476), (4.265, 0.2204, 7.471), (4.567, 0.734, 7.435), (4.556, 0.43, 7.462), (4.567, 0.2156, 7.488), (4.873, 0.734, 7.466), (4.873, 0.43, 7.425), (4.873, 0.2204, 7.476), (5.882, 0.0, 9.524), (5.882, 0.217, 9.524), (5.882, 0.217, 7.396), (5.882, 0.0, 7.396), (2.877, 0.0, 9.352), (5.682, 0.0, 9.527), (4.857, 0.0, 10.56), (4.538, 0.0, 11.49), (4.249, 0.0, 11.34), (3.89, 0.0, 11.25), (3.436, 0.0, 10.56), (3.128, 0.0, 10.02), (2.835, 0.0, 7.399), (5.682, 0.0, 7.396), (3.081, 0.0, 7.396), (3.657, 0.0, 7.429), (3.961, 0.0, 7.45), (4.266, 0.0, 7.455), (4.565, 0.0, 7.553), (4.872, 0.0, 7.444)], [], [(30, 33, 71, 70), (3, 21, 28, 25), (25, 28, 29, 26), (26, 29, 30, 27), (21, 20, 31, 28), (28, 31, 32, 29), (29, 32, 33, 30), (20, 19, 34, 31), (31, 34, 35, 32), (32, 35, 36, 33), (19, 18, 37, 34), (34, 37, 38, 35), (35, 38, 39, 36), (18, 17, 40, 37), (37, 40, 41, 38), (38, 41, 42, 39), (17, 16, 43, 40), (40, 43, 44, 41), (41, 44, 45, 42), (16, 1, 9, 43), (43, 9, 8, 44), (44, 8, 7, 45), (0, 15, 46, 4), (4, 46, 47, 5), (5, 47, 48, 6), (15, 14, 49, 46), (46, 49, 50, 47), (47, 50, 51, 48), (14, 13, 52, 49), (49, 52, 53, 50), (50, 53, 54, 51), (13, 12, 55, 52), (52, 55, 56, 53), (53, 56, 57, 54), (12, 11, 58, 55), (55, 58, 59, 56), (56, 59, 60, 57), (11, 10, 61, 58), (58, 61, 62, 59), (59, 62, 63, 60), (10, 2, 24, 61), (61, 24, 23, 62), (62, 23, 22, 63), (45, 7, 68, 75), (42, 45, 75, 74), (39, 42, 74, 73), (36, 39, 73, 72), (33, 36, 72, 71), (27, 30, 70, 69), (51, 54, 80, 79), (48, 51, 79, 78), (54, 57, 81, 80), (57, 60, 82, 81), (60, 63, 83, 82), (6, 48, 78, 76), (63, 22, 77, 83), (24, 25, 26, 23), (23, 26, 27, 22), (69, 77, 67, 64), (22, 27, 65, 66), (27, 69, 64, 65), (2, 3, 25, 24), (15, 16, 17, 14), (14, 17, 18, 13), (13, 18, 19, 12), (12, 19, 20, 11), (11, 20, 21, 10), (10, 21, 3, 2), (0, 1, 16, 15), (67, 66, 65, 64), (77, 22, 66, 67), (6, 7, 8, 5), (5, 8, 9, 4), (4, 9, 1, 0), (68, 7, 6, 76)])
_uv = me_cube_001.uv_layers.new(name='UVMap')
_uv.uv.foreach_set('vector', [0.6607, 0.6071, 0.6964, 0.6071, 0.6964, 0.625, 0.6607, 0.625, 0.625, 0.5, 0.6607, 0.5, 0.6607, 0.5357, 0.625, 0.5357, 0.625, 0.5357, 0.6607, 0.5357, 0.6607, 0.5714, 0.625, 0.5714, 0.625, 0.5714, 0.6607, 0.5714, 0.6607, 0.6071, 0.625, 0.6071, 0.6607, 0.5, 0.6964, 0.5, 0.6964, 0.5357, 0.6607, 0.5357, 0.6607, 0.5357, 0.6964, 0.5357, 0.6964, 0.5714, 0.6607, 0.5714, 0.6607, 0.5714, 0.6964, 0.5714, 0.6964, 0.6071, 0.6607, 0.6071, 0.6964, 0.5, 0.7321, 0.5, 0.7321, 0.5357, 0.6964, 0.5357, 0.6964, 0.5357, 0.7321, 0.5357, 0.7321, 0.5714, 0.6964, 0.5714, 0.6964, 0.5714, 0.7321, 0.5714, 0.7321, 0.6071, 0.6964, 0.6071, 0.7321, 0.5, 0.7679, 0.5, 0.7679, 0.5357, 0.7321, 0.5357, 0.7321, 0.5357, 0.7679, 0.5357, 0.7701, 0.5714, 0.7321, 0.5714, 0.7321, 0.5714, 0.7701, 0.5714, 0.776, 0.6071, 0.7321, 0.6071, 0.7679, 0.5, 0.8036, 0.5, 0.8036, 0.5357, 0.7679, 0.5357, 0.7679, 0.5357, 0.8036, 0.5357, 0.8088, 0.5714, 0.7701, 0.5714, 0.7701, 0.5714, 0.8088, 0.5714, 0.8138, 0.6071, 0.776, 0.6071, 0.8036, 0.5, 0.8393, 0.5, 0.8393, 0.5357, 0.8036, 0.5357, 0.8036, 0.5357, 0.8393, 0.5357, 0.8393, 0.5714, 0.8088, 0.5714, 0.8088, 0.5714, 0.8393, 0.5714, 0.8393, 0.6071, 0.8138, 0.6071, 0.8393, 0.5, 0.875, 0.5, 0.875, 0.5357, 0.8393, 0.5357, 0.8393, 0.5357, 0.875, 0.5357, 0.875, 0.5714, 0.8393, 0.5714, 0.8393, 0.5714, 0.875, 0.5714, 0.875, 0.6071, 0.8393, 0.6071, 0.125, 0.5, 0.1607, 0.5, 0.1607, 0.5357, 0.125, 0.5357, 0.125, 0.5357, 0.1607, 0.5357, 0.1607, 0.5714, 0.125, 0.5714, 0.125, 0.5714, 0.1607, 0.5714, 0.1607, 0.6071, 0.125, 0.6071, 0.1607, 0.5, 0.1964, 0.5, 0.1964, 0.5357, 0.1607, 0.5357, 0.1607, 0.5357, 0.1964, 0.5357, 0.1964, 0.5714, 0.1607, 0.5714, 0.1607, 0.5714, 0.1964, 0.5714, 0.1964, 0.6071, 0.1607, 0.6071, 0.1964, 0.5, 0.2321, 0.5, 0.2321, 0.5357, 0.1964, 0.5357, 0.1964, 0.5357, 0.2321, 0.5357, 0.2321, 0.5714, 0.1964, 0.5714, 0.1964, 0.5714, 0.2321, 0.5714, 0.2321, 0.6071, 0.1964, 0.6071, 0.2321, 0.5, 0.2679, 0.5, 0.2679, 0.5357, 0.2321, 0.5357, 0.2321, 0.5357, 0.2679, 0.5357, 0.2679, 0.5714, 0.2321, 0.5714, 0.2321, 0.5714, 0.2679, 0.5714, 0.2679, 0.6071, 0.2321, 0.6071, 0.2679, 0.5, 0.3036, 0.5, 0.3036, 0.5357, 0.2679, 0.5357, 0.2679, 0.5357, 0.3036, 0.5357, 0.3036, 0.5714, 0.2679, 0.5714, 0.2679, 0.5714, 0.3036, 0.5714, 0.3036, 0.6071, 0.2679, 0.6071, 0.3036, 0.5, 0.3393, 0.5, 0.3393, 0.5357, 0.3036, 0.5357, 0.3036, 0.5357, 0.3393, 0.5357, 0.3393, 0.5714, 0.3036, 0.5714, 0.3036, 0.5714, 0.3393, 0.5714, 0.3393, 0.6071, 0.3036, 0.6071, 0.3393, 0.5, 0.375, 0.5, 0.375, 0.5357, 0.3393, 0.5357, 0.3393, 0.5357, 0.375, 0.5357, 0.375, 0.5714, 0.3393, 0.5714, 0.3393, 0.5714, 0.375, 0.5714, 0.375, 0.6071, 0.3393, 0.6071, 0.8393, 0.6071, 0.875, 0.6071, 0.875, 0.625, 0.8393, 0.625, 0.8138, 0.6071, 0.8393, 0.6071, 0.8393, 0.625, 0.8214, 0.625, 0.776, 0.6071, 0.8138, 0.6071, 0.8214, 0.625, 0.7734, 0.625, 0.7321, 0.6071, 0.776, 0.6071, 0.7734, 0.625, 0.7321, 0.625, 0.6964, 0.6071, 0.7321, 0.6071, 0.7321, 0.625, 0.6964, 0.625, 0.625, 0.6071, 0.6607, 0.6071, 0.6607, 0.625, 0.625, 0.625, 0.1964, 0.6071, 0.2321, 0.6071, 0.2321, 0.625, 0.1964, 0.625, 0.1607, 0.6071, 0.1964, 0.6071, 0.1964, 0.625, 0.1607, 0.625, 0.2321, 0.6071, 0.2679, 0.6071, 0.2679, 0.625, 0.2321, 0.625, 0.2679, 0.6071, 0.3036, 0.6071, 0.3036, 0.625, 0.2679, 0.625, 0.3036, 0.6071, 0.3393, 0.6071, 0.3393, 0.625, 0.3036, 0.625, 0.125, 0.6071, 0.1607, 0.6071, 0.1607, 0.625, 0.125, 0.625, 0.3393, 0.6071, 0.375, 0.6071, 0.375, 0.625, 0.3393, 0.625, 0.375, 0.5357, 0.625, 0.5357, 0.625, 0.5714, 0.375, 0.5714, 0.375, 0.5714, 0.625, 0.5714, 0.625, 0.6071, 0.375, 0.6071, 0.0, 0.0, 0.0, 0.0, 0.0, 0.0, 0.0, 0.0, 0.375, 0.6071, 0.625, 0.6071, 0.625, 0.6071, 0.375, 0.6071, 0.625, 0.6071, 0.625, 0.625, 0.625, 0.625, 0.625, 0.6071, 0.375, 0.5, 0.625, 0.5, 0.625, 0.5357, 0.375, 0.5357, 0.375, 0.2857, 0.625, 0.2857, 0.625, 0.3214, 0.375, 0.3214, 0.375, 0.3214, 0.625, 0.3214, 0.625, 0.3571, 0.375, 0.3571, 0.375, 0.3571, 0.625, 0.3571, 0.625, 0.3929, 0.375, 0.3929, 0.375, 0.3929, 0.625, 0.3929, 0.625, 0.4286, 0.375, 0.4286, 0.375, 0.4286, 0.625, 0.4286, 0.625, 0.4643, 0.375, 0.4643, 0.375, 0.4643, 0.625, 0.4643, 0.625, 0.5, 0.375, 0.5, 0.375, 0.25, 0.625, 0.25, 0.625, 0.2857, 0.375, 0.2857, 0.375, 0.625, 0.375, 0.6071, 0.625, 0.6071, 0.625, 0.625, 0.375, 0.625, 0.375, 0.6071, 0.375, 0.6071, 0.375, 0.625, 0.375, 0.1429, 0.625, 0.1429, 0.625, 0.1786, 0.375, 0.1786, 0.375, 0.1786, 0.625, 0.1786, 0.625, 0.2143, 0.375, 0.2143, 0.375, 0.2143, 0.625, 0.2143, 0.625, 0.25, 0.375, 0.25, 0.875, 0.625, 0.625, 0.1429, 0.125, 0.6071, 0.125, 0.625])
me_cube_001.update()

# ---- objects
ob_light = bpy.data.objects.new('Light', light_light)
ob_camera = bpy.data.objects.new('Camera', cam_camera)
ob_empty = bpy.data.objects.new('Empty', None)
ob_empty_001 = bpy.data.objects.new('Empty.001', None)
ob_empty_002 = bpy.data.objects.new('Empty.002', None)
ob_empty_003 = bpy.data.objects.new('Empty.003', None)
ob_cylinder_004 = bpy.data.objects.new('Cylinder.004', me_cylinder_004)
ob_cylinder_003 = bpy.data.objects.new('Cylinder.003', me_cylinder_003)
ob_cylinder_005 = bpy.data.objects.new('Cylinder.005', me_cylinder_005)
ob_cylinder = bpy.data.objects.new('Cylinder', me_cylinder)
ob_cylinder_001 = bpy.data.objects.new('Cylinder.001', me_cylinder_001)
ob_cylinder_002 = bpy.data.objects.new('Cylinder.002', me_cylinder_002)
ob_vert = bpy.data.objects.new('vert', me_vert)
ob_cube = bpy.data.objects.new('Cube', me_cube_001)

# ---- transforms, parenting, visibility, modifiers, constraints
ob_light.location = (4.674, 1.005, 5.897)
ob_light.rotation_euler = (0.6503, 0.05522, 1.866)
ob_light.lock_rotations_4d = False
ob_light.empty_display_type = 'ARROWS'
ob_light.color = (0.0, 0.0, 0.0, 0.0)
ob_light.lineart.crease_threshold = 0.0
ob_camera.location = (7.359, -6.926, 4.958)
ob_camera.rotation_euler = (1.109, 0.0, 0.8149)
ob_camera.lock_rotations_4d = False
ob_camera.empty_display_type = 'ARROWS'
ob_camera.color = (0.0, 0.0, 0.0, 0.0)
ob_camera.display_type = 'WIRE'
ob_camera.lineart.crease_threshold = 0.0
ob_empty.location = (0.009947, 0.1638, -0.006637)
ob_empty.rotation_euler = (3.142, 0.002767, 1.57)
ob_empty.empty_display_type = 'IMAGE'
ob_empty.empty_display_size = 5.0
ob_empty_001.location = (4.188, -0.1969, 1.89e-16)
ob_empty_001.rotation_euler = (1.566, 0.0104, 0.001308)
ob_empty_001.empty_display_type = 'IMAGE'
ob_empty_001.empty_display_size = 5.0
ob_empty_002.location = (-4.389, 1.269e-16, -5.919e-16)
ob_empty_002.rotation_euler = (1.566, 0.01037, -0.003428)
ob_empty_002.empty_display_type = 'IMAGE'
ob_empty_002.empty_display_size = 5.0
ob_empty_003.location = (8.65, -1.277e-16, 5.952e-16)
ob_empty_003.rotation_euler = (1.566, 0.01035, -0.005757)
ob_empty_003.empty_display_type = 'IMAGE'
ob_empty_003.empty_display_size = 5.0
ob_cylinder_004.location = (4.296, -1.225e-08, 0.03111)
ob_cylinder_004.scale = (0.9497, 0.9497, 1.491)
_m = ob_cylinder_004.modifiers.new('Boolean', 'BOOLEAN')
_m.object = ob_cylinder_005
_m = ob_cylinder_004.modifiers.new('Smooth by Angle', 'NODES')
_m.node_group = ng_smooth_by_angle
_m.use_pin_to_last = True
_m.show_group_selector = False
ob_cylinder_003.location = (0.1227, 9.797e-09, 0.0858)
ob_cylinder_003.scale = (0.9497, 0.9497, 0.9497)
_m = ob_cylinder_003.modifiers.new('Smooth by Angle', 'NODES')
_m.node_group = ng_smooth_by_angle
_m.use_pin_to_last = True
_m.show_group_selector = False
ob_cylinder_005.location = (2.613, 0.0, 0.0)
ob_cylinder_005.scale = (1.0, 1.0, 1.52)
ob_cylinder.location = (-1.936, 0.0, -0.2211)
ob_cylinder.scale = (1.615, 1.615, 1.688)
ob_cylinder_001.location = (0.0, 0.0, 0.0)
ob_cylinder_001.scale = (1.0, 1.0, 1.47)
ob_cylinder_002.location = (0.0, 0.0, 0.0)
ob_cylinder_002.scale = (1.0, 1.0, 1.47)
ob_vert.location = (4.4, -0.1253, 1.536)
ob_vert.rotation_euler = (-1.572, -0.003747, -1.574)
ob_vert.scale = (0.8584, 0.8584, 0.8584)
ob_cube.location = (0.2653, -0.1864, 0.2875)
ob_cube.scale = (0.8795, 0.8795, 0.1478)
_m = ob_cube.modifiers.new('Mirror', 'MIRROR')
_m.use_axis = (False, True, False)
_m.use_clip = True

# ---- collection membership
col_collection.objects.link(ob_light)
col_collection.objects.link(ob_camera)
col_collection.objects.link(ob_empty)
col_collection.objects.link(ob_empty_001)
col_collection.objects.link(ob_empty_002)
col_collection.objects.link(ob_empty_003)
col_collection.objects.link(ob_cylinder_004)
col_collection.objects.link(ob_cylinder_003)
col_collection.objects.link(ob_cylinder_005)
col_intentos.objects.link(ob_cylinder)
col_intentos.objects.link(ob_cylinder_001)
col_intentos.objects.link(ob_cylinder_002)
col_intentos.objects.link(ob_vert)
col_intentos.objects.link(ob_cube)

# ---- scene / render settings (as saved in the file)
scene.camera = ob_camera
scene.frame_start = 1; scene.frame_end = 250; scene.frame_set(16)
scene.render.engine = 'BLENDER_EEVEE_NEXT'
bpy.context.view_layer.update()

